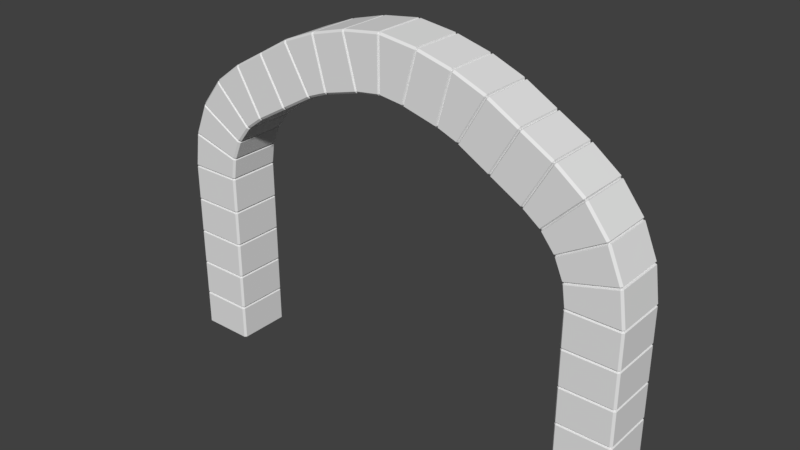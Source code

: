 # Source: Cellar_Arch.blend  (saved by Blender 2.79.0; exported with 4.5.12 LTS)
import bpy
from mathutils import Matrix  # noqa: F401  (used for matrix-valued properties, if any)

bpy.ops.wm.read_factory_settings(use_empty=True)
scene = bpy.context.scene
scene.name = 'Scene'

# ---- collections
col_collection_1 = bpy.data.collections.new('Collection 1'); scene.collection.children.link(col_collection_1)

# ---- world
world_world = bpy.data.worlds.new('World'); scene.world = world_world
world_world.color = (0.05088, 0.05088, 0.05088)
world_world.use_sun_shadow = False
world_world.sun_shadow_jitter_overblur = 0.0
world_world.cycles.sampling_method = 'MANUAL'

# ---- meshes
me_cellar_arch = bpy.data.meshes.new('Cellar_Arch')
me_cellar_arch.from_pydata([(-2.651, 0.2783, 0.4144), (-2.629, 0.2783, 0.4), (-2.651, -0.2783, 0.7856), (-2.629, -0.2783, 0.8), (-2.629, -0.3, 0.7856), (-2.651, -0.2783, 0.4144), (-2.629, -0.3, 0.4144), (-2.629, -0.2783, 0.4), (-2.629, -0.2783, 0.0), (-2.629, -0.3, 0.01443), (-2.651, -0.2783, 0.01443), (-2.629, -0.3, 0.3856), (-2.651, -0.2783, 0.3856), (-2.629, 0.2783, 0.0), (-2.651, 0.2783, 0.01443), (-2.629, 0.3, 0.01443), (-2.629, 0.3, 0.3856), (-2.651, 0.2783, 0.3856), (-2.072, -0.2783, 0.0), (-2.051, -0.2783, 0.01443), (-2.072, -0.3, 0.01443), (-2.072, -0.2783, 0.4), (-2.072, -0.3, 0.3856), (-2.051, -0.2783, 0.3856), (-2.072, 0.2783, 0.0), (-2.072, 0.3, 0.01443), (-2.051, 0.2783, 0.01443), (-2.072, 0.2783, 0.4), (-2.051, 0.2783, 0.3856), (-2.072, 0.3, 0.3856), (-2.629, 0.3, 0.4144), (-2.629, 0.2783, 0.8), (-2.629, 0.3, 0.7856), (-2.651, 0.2783, 0.7856), (-2.051, -0.2783, 0.4144), (-2.072, -0.3, 0.4144), (-2.072, -0.2783, 0.8), (-2.072, -0.3, 0.7856), (-2.051, -0.2783, 0.7856), (-2.072, 0.3, 0.4144), (-2.051, 0.2783, 0.4144), (-2.072, 0.2783, 0.8), (-2.051, 0.2783, 0.7856), (-2.072, 0.3, 0.7856), (-2.651, 0.2783, 1.214), (-2.629, 0.2783, 1.2), (-2.651, -0.2783, 1.586), (-2.629, -0.2783, 1.6), (-2.629, -0.3, 1.586), (-2.651, -0.2783, 1.214), (-2.629, -0.3, 1.214), (-2.629, -0.2783, 1.2), (-2.578, -0.3, 2.376), (-2.629, -0.3, 0.8144), (-2.651, -0.2783, 0.8144), (-2.629, -0.3, 1.186), (-2.651, -0.2783, 1.186), (-2.651, 0.2783, 0.8144), (-2.629, 0.3, 0.8144), (-2.629, 0.3, 1.186), (-2.651, 0.2783, 1.186), (-2.599, -0.2783, 2.382), (-2.051, -0.2783, 0.8144), (-2.072, -0.3, 0.8144), (-2.072, -0.2783, 1.2), (-2.072, -0.3, 1.186), (-2.051, -0.2783, 1.186), (-2.651, 0.2783, 2.014), (-2.072, 0.3, 0.8144), (-2.051, 0.2783, 0.8144), (-2.072, 0.2783, 1.2), (-2.051, 0.2783, 1.186), (-2.072, 0.3, 1.186), (-2.629, 0.3, 1.214), (-2.629, 0.2783, 1.6), (-2.629, 0.3, 1.586), (-2.651, 0.2783, 1.586), (-2.051, -0.2783, 1.214), (-2.072, -0.3, 1.214), (-2.072, -0.2783, 1.6), (-2.072, -0.3, 1.586), (-2.051, -0.2783, 1.586), (-2.072, 0.3, 1.214), (-2.051, 0.2783, 1.214), (-2.072, 0.2783, 1.6), (-2.051, 0.2783, 1.586), (-2.072, 0.3, 1.586), (-2.651, 0.2783, 1.614), (-2.072, 0.2783, 2.0), (-2.651, -0.2783, 1.986), (-2.629, -0.2783, 2.0), (-2.629, -0.3, 1.986), (-2.651, -0.2783, 1.614), (-2.629, -0.3, 1.614), (-2.072, -0.2783, 2.0), (-2.629, 0.2783, 2.0), (-2.629, 0.3, 1.614), (-2.629, 0.3, 1.986), (-2.651, 0.2783, 1.986), (-2.051, -0.2783, 1.614), (-2.072, -0.3, 1.614), (-2.072, -0.3, 1.986), (-2.051, -0.2783, 1.986), (-2.072, 0.3, 1.614), (-2.051, 0.2783, 1.614), (-2.051, 0.2783, 1.986), (-2.072, 0.3, 1.986), (-2.651, -0.2783, 2.014), (-2.629, -0.3, 2.014), (-2.629, 0.3, 2.014), (-2.578, 0.3, 2.376), (-2.599, 0.2783, 2.382), (-2.051, -0.2783, 2.014), (-2.072, -0.3, 2.014), (-2.037, -0.2783, 2.246), (-2.041, -0.3, 2.232), (-2.02, -0.2783, 2.226), (-2.072, 0.3, 2.014), (-2.051, 0.2783, 2.014), (-2.02, 0.2783, 2.226), (-2.041, 0.3, 2.232), (-2.428, -0.3, 2.74), (-2.421, -0.2783, 2.753), (-2.447, -0.2783, 2.751), (-2.592, 0.2783, 2.41), (-2.037, 0.2783, 2.246), (-2.575, -0.2783, 2.39), (-2.575, 0.2783, 2.39), (-2.592, -0.2783, 2.41), (-2.571, -0.3, 2.404), (-2.571, 0.3, 2.404), (-2.421, 0.2783, 2.753), (-2.428, 0.3, 2.74), (-2.447, 0.2783, 2.751), (-2.012, -0.2783, 2.254), (-2.033, -0.3, 2.26), (-1.939, -0.2783, 2.474), (-1.946, -0.3, 2.462), (-1.927, -0.2783, 2.451), (-2.033, 0.3, 2.26), (-2.012, 0.2783, 2.254), (-1.939, 0.2783, 2.474), (-1.927, 0.2783, 2.451), (-1.946, 0.3, 2.462), (-2.189, -0.3, 3.053), (-2.179, -0.2783, 3.063), (-2.204, -0.2783, 3.068), (-2.433, 0.2783, 2.776), (-2.433, -0.2783, 2.776), (-2.414, -0.3, 2.765), (-2.414, 0.3, 2.765), (-2.179, 0.2783, 3.063), (-2.189, 0.3, 3.053), (-2.204, 0.2783, 3.068), (-1.913, -0.2783, 2.476), (-1.932, -0.3, 2.487), (-1.795, -0.3, 2.659), (-1.78, -0.2783, 2.644), (-1.932, 0.3, 2.487), (-1.913, 0.2783, 2.476), (-1.785, 0.2783, 2.67), (-1.78, 0.2783, 2.644), (-1.795, 0.3, 2.659), (-1.877, -0.3, 3.293), (-1.864, -0.2783, 3.3), (-1.888, -0.2783, 3.312), (-2.184, 0.2783, 3.089), (-1.785, -0.2783, 2.67), (-2.184, -0.2783, 3.089), (-2.169, -0.3, 3.073), (-2.169, 0.3, 3.073), (-1.864, 0.2783, 3.3), (-1.877, 0.3, 3.293), (-1.888, 0.2783, 3.312), (-1.76, -0.2783, 2.664), (-1.775, -0.3, 2.68), (-1.586, -0.2783, 2.818), (-1.599, -0.3, 2.811), (-1.588, -0.2783, 2.792), (-1.775, 0.3, 2.68), (-1.76, 0.2783, 2.664), (-1.588, 0.2783, 2.792), (-1.599, 0.3, 2.811), (-1.586, 0.2783, 2.818), (-1.863, 0.2783, 3.326), (-1.541, -0.2783, 3.512), (-1.531, -0.3, 3.493), (-1.863, -0.2783, 3.326), (-1.852, -0.3, 3.308), (-1.24, -0.2783, 3.018), (-1.852, 0.3, 3.308), (-1.531, 0.3, 3.493), (-1.541, 0.2783, 3.512), (-1.563, -0.2783, 2.807), (-1.574, -0.3, 2.826), (-1.252, -0.3, 3.011), (-1.241, -0.2783, 2.992), (-1.574, 0.3, 2.826), (-1.563, 0.2783, 2.807), (-1.241, 0.2783, 2.992), (-1.252, 0.3, 3.011), (-1.518, -0.2783, 3.5), (-1.518, 0.2783, 3.5), (-1.24, 0.2783, 3.018), (-1.516, 0.2783, 3.526), (-1.195, -0.2783, 3.712), (-1.184, -0.3, 3.693), (-1.516, -0.2783, 3.526), (-1.506, -0.3, 3.508), (-0.8933, -0.2783, 3.218), (-1.506, 0.3, 3.508), (-1.184, 0.3, 3.693), (-1.195, 0.2783, 3.712), (-1.216, -0.2783, 3.007), (-1.227, -0.3, 3.026), (-0.9058, -0.3, 3.211), (-0.895, -0.2783, 3.192), (-1.227, 0.3, 3.026), (-1.216, 0.2783, 3.007), (-0.895, 0.2783, 3.192), (-0.9058, 0.3, 3.211), (-0.8933, 0.2783, 3.218), (-0.8205, -0.3, 3.845), (-0.8066, -0.2783, 3.848), (-0.8261, -0.2783, 3.865), (-1.17, 0.2783, 3.726), (-1.172, -0.2783, 3.7), (-1.172, 0.2783, 3.7), (-1.17, -0.2783, 3.726), (-1.159, -0.3, 3.708), (-1.159, 0.3, 3.708), (-0.8066, 0.2783, 3.848), (-0.8205, 0.3, 3.845), (-0.8261, 0.2783, 3.865), (-0.87, -0.2783, 3.207), (-0.8808, -0.3, 3.226), (-0.6765, -0.3, 3.307), (-0.6709, -0.2783, 3.286), (-0.8808, 0.3, 3.226), (-0.87, 0.2783, 3.207), (-0.6625, 0.2783, 3.311), (-0.6709, 0.2783, 3.286), (-0.6765, 0.3, 3.307), (-0.6625, -0.2783, 3.311), (-0.7983, 0.2783, 3.873), (-0.4398, -0.2783, 3.969), (-0.4342, -0.3, 3.948), (-0.7983, -0.2783, 3.873), (-0.7927, -0.3, 3.852), (-0.2761, -0.2783, 3.414), (-0.7927, 0.3, 3.852), (-0.4342, 0.3, 3.948), (-0.4398, 0.2783, 3.969), (-0.643, -0.2783, 3.293), (-0.6486, -0.3, 3.314), (-0.2901, -0.3, 3.41), (-0.2845, -0.2783, 3.389), (-0.6486, 0.3, 3.314), (-0.643, 0.2783, 3.293), (-0.2845, 0.2783, 3.389), (-0.2901, 0.3, 3.41), (-0.4202, 0.2783, 3.952), (-0.01484, -0.3, 4.008), (-0.0004048, -0.2783, 4.008), (-0.01484, -0.2783, 4.029), (-0.4119, 0.2783, 3.976), (-0.2761, 0.2783, 3.414), (-0.4202, -0.2783, 3.952), (-0.4119, -0.2783, 3.976), (-0.4063, -0.3, 3.956), (-0.4063, 0.3, 3.956), (-0.0004049, 0.2783, 4.008), (-0.01484, 0.3, 4.008), (-0.01484, 0.2783, 4.029), (-0.2566, -0.2783, 3.397), (-0.2622, -0.3, 3.418), (-0.01484, -0.3, 3.451), (-0.01484, -0.2783, 3.429), (-0.2622, 0.3, 3.418), (-0.2566, 0.2783, 3.397), (-0.01484, 0.2783, 3.429), (-0.01484, 0.3, 3.451), (2.651, 0.2783, 0.4144), (2.629, 0.2783, 0.4), (2.651, -0.2783, 0.7856), (2.629, -0.2783, 0.8), (2.629, -0.3, 0.7856), (2.651, -0.2783, 0.4144), (2.629, -0.3, 0.4144), (2.629, -0.2783, 0.4), (2.629, -0.2783, 0.0), (2.629, -0.3, 0.01443), (2.651, -0.2783, 0.01443), (2.629, -0.3, 0.3856), (2.651, -0.2783, 0.3856), (2.629, 0.2783, 0.0), (2.651, 0.2783, 0.01443), (2.629, 0.3, 0.01443), (2.629, 0.3, 0.3856), (2.651, 0.2783, 0.3856), (2.072, -0.2783, 0.0), (2.051, -0.2783, 0.01443), (2.072, -0.3, 0.01443), (2.072, -0.2783, 0.4), (2.072, -0.3, 0.3856), (2.051, -0.2783, 0.3856), (2.072, 0.2783, 0.0), (2.072, 0.3, 0.01443), (2.051, 0.2783, 0.01443), (2.072, 0.2783, 0.4), (2.051, 0.2783, 0.3856), (2.072, 0.3, 0.3856), (2.629, 0.3, 0.4144), (2.629, 0.2783, 0.8), (2.629, 0.3, 0.7856), (2.651, 0.2783, 0.7856), (2.051, -0.2783, 0.4144), (2.072, -0.3, 0.4144), (2.072, -0.2783, 0.8), (2.072, -0.3, 0.7856), (2.051, -0.2783, 0.7856), (2.072, 0.3, 0.4144), (2.051, 0.2783, 0.4144), (2.072, 0.2783, 0.8), (2.051, 0.2783, 0.7856), (2.072, 0.3, 0.7856), (2.651, 0.2783, 1.214), (2.629, 0.2783, 1.2), (2.651, -0.2783, 1.586), (2.629, -0.2783, 1.6), (2.629, -0.3, 1.586), (2.651, -0.2783, 1.214), (2.629, -0.3, 1.214), (2.629, -0.2783, 1.2), (2.578, -0.3, 2.376), (2.629, -0.3, 0.8144), (2.651, -0.2783, 0.8144), (2.629, -0.3, 1.186), (2.651, -0.2783, 1.186), (2.651, 0.2783, 0.8144), (2.629, 0.3, 0.8144), (2.629, 0.3, 1.186), (2.651, 0.2783, 1.186), (2.599, -0.2783, 2.382), (2.051, -0.2783, 0.8144), (2.072, -0.3, 0.8144), (2.072, -0.2783, 1.2), (2.072, -0.3, 1.186), (2.051, -0.2783, 1.186), (2.651, 0.2783, 2.014), (2.072, 0.3, 0.8144), (2.051, 0.2783, 0.8144), (2.072, 0.2783, 1.2), (2.051, 0.2783, 1.186), (2.072, 0.3, 1.186), (2.629, 0.3, 1.214), (2.629, 0.2783, 1.6), (2.629, 0.3, 1.586), (2.651, 0.2783, 1.586), (2.051, -0.2783, 1.214), (2.072, -0.3, 1.214), (2.072, -0.2783, 1.6), (2.072, -0.3, 1.586), (2.051, -0.2783, 1.586), (2.072, 0.3, 1.214), (2.051, 0.2783, 1.214), (2.072, 0.2783, 1.6), (2.051, 0.2783, 1.586), (2.072, 0.3, 1.586), (2.651, 0.2783, 1.614), (2.072, 0.2783, 2.0), (2.651, -0.2783, 1.986), (2.629, -0.2783, 2.0), (2.629, -0.3, 1.986), (2.651, -0.2783, 1.614), (2.629, -0.3, 1.614), (2.072, -0.2783, 2.0), (2.629, 0.2783, 2.0), (2.629, 0.3, 1.614), (2.629, 0.3, 1.986), (2.651, 0.2783, 1.986), (2.051, -0.2783, 1.614), (2.072, -0.3, 1.614), (2.072, -0.3, 1.986), (2.051, -0.2783, 1.986), (2.072, 0.3, 1.614), (2.051, 0.2783, 1.614), (2.051, 0.2783, 1.986), (2.072, 0.3, 1.986), (2.651, -0.2783, 2.014), (2.629, -0.3, 2.014), (2.629, 0.3, 2.014), (2.578, 0.3, 2.376), (2.599, 0.2783, 2.382), (2.051, -0.2783, 2.014), (2.072, -0.3, 2.014), (2.037, -0.2783, 2.246), (2.041, -0.3, 2.232), (2.02, -0.2783, 2.226), (2.072, 0.3, 2.014), (2.051, 0.2783, 2.014), (2.02, 0.2783, 2.226), (2.041, 0.3, 2.232), (2.428, -0.3, 2.74), (2.421, -0.2783, 2.753), (2.447, -0.2783, 2.751), (2.592, 0.2783, 2.41), (2.037, 0.2783, 2.246), (2.575, -0.2783, 2.39), (2.575, 0.2783, 2.39), (2.592, -0.2783, 2.41), (2.571, -0.3, 2.404), (2.571, 0.3, 2.404), (2.421, 0.2783, 2.753), (2.428, 0.3, 2.74), (2.447, 0.2783, 2.751), (2.012, -0.2783, 2.254), (2.033, -0.3, 2.26), (1.939, -0.2783, 2.474), (1.946, -0.3, 2.462), (1.927, -0.2783, 2.451), (2.033, 0.3, 2.26), (2.012, 0.2783, 2.254), (1.939, 0.2783, 2.474), (1.927, 0.2783, 2.451), (1.946, 0.3, 2.462), (2.189, -0.3, 3.053), (2.179, -0.2783, 3.063), (2.204, -0.2783, 3.068), (2.433, 0.2783, 2.776), (2.433, -0.2783, 2.776), (2.414, -0.3, 2.765), (2.414, 0.3, 2.765), (2.179, 0.2783, 3.063), (2.189, 0.3, 3.053), (2.204, 0.2783, 3.068), (1.913, -0.2783, 2.476), (1.932, -0.3, 2.487), (1.795, -0.3, 2.659), (1.78, -0.2783, 2.644), (1.932, 0.3, 2.487), (1.913, 0.2783, 2.476), (1.785, 0.2783, 2.67), (1.78, 0.2783, 2.644), (1.795, 0.3, 2.659), (1.877, -0.3, 3.293), (1.864, -0.2783, 3.3), (1.888, -0.2783, 3.312), (2.184, 0.2783, 3.089), (1.785, -0.2783, 2.67), (2.184, -0.2783, 3.089), (2.169, -0.3, 3.073), (2.169, 0.3, 3.073), (1.864, 0.2783, 3.3), (1.877, 0.3, 3.293), (1.888, 0.2783, 3.312), (1.76, -0.2783, 2.664), (1.775, -0.3, 2.68), (1.586, -0.2783, 2.818), (1.599, -0.3, 2.811), (1.588, -0.2783, 2.792), (1.775, 0.3, 2.68), (1.76, 0.2783, 2.664), (1.588, 0.2783, 2.792), (1.599, 0.3, 2.811), (1.586, 0.2783, 2.818), (1.863, 0.2783, 3.326), (1.541, -0.2783, 3.512), (1.531, -0.3, 3.493), (1.863, -0.2783, 3.326), (1.852, -0.3, 3.308), (1.24, -0.2783, 3.018), (1.852, 0.3, 3.308), (1.531, 0.3, 3.493), (1.541, 0.2783, 3.512), (1.563, -0.2783, 2.807), (1.574, -0.3, 2.826), (1.252, -0.3, 3.011), (1.241, -0.2783, 2.992), (1.574, 0.3, 2.826), (1.563, 0.2783, 2.807), (1.241, 0.2783, 2.992), (1.252, 0.3, 3.011), (1.518, -0.2783, 3.5), (1.518, 0.2783, 3.5), (1.24, 0.2783, 3.018), (1.516, 0.2783, 3.526), (1.195, -0.2783, 3.712), (1.184, -0.3, 3.693), (1.516, -0.2783, 3.526), (1.506, -0.3, 3.508), (0.8933, -0.2783, 3.218), (1.506, 0.3, 3.508), (1.184, 0.3, 3.693), (1.195, 0.2783, 3.712), (1.216, -0.2783, 3.007), (1.227, -0.3, 3.026), (0.9058, -0.3, 3.211), (0.895, -0.2783, 3.192), (1.227, 0.3, 3.026), (1.216, 0.2783, 3.007), (0.895, 0.2783, 3.192), (0.9058, 0.3, 3.211), (0.8933, 0.2783, 3.218), (0.8205, -0.3, 3.845), (0.8066, -0.2783, 3.848), (0.8261, -0.2783, 3.865), (1.17, 0.2783, 3.726), (1.172, -0.2783, 3.7), (1.172, 0.2783, 3.7), (1.17, -0.2783, 3.726), (1.159, -0.3, 3.708), (1.159, 0.3, 3.708), (0.8066, 0.2783, 3.848), (0.8205, 0.3, 3.845), (0.8261, 0.2783, 3.865), (0.87, -0.2783, 3.207), (0.8808, -0.3, 3.226), (0.6765, -0.3, 3.307), (0.6709, -0.2783, 3.286), (0.8808, 0.3, 3.226), (0.87, 0.2783, 3.207), (0.6625, 0.2783, 3.311), (0.6709, 0.2783, 3.286), (0.6765, 0.3, 3.307), (0.6625, -0.2783, 3.311), (0.7983, 0.2783, 3.873), (0.4398, -0.2783, 3.969), (0.4342, -0.3, 3.948), (0.7983, -0.2783, 3.873), (0.7927, -0.3, 3.852), (0.2761, -0.2783, 3.414), (0.7927, 0.3, 3.852), (0.4342, 0.3, 3.948), (0.4398, 0.2783, 3.969), (0.643, -0.2783, 3.293), (0.6486, -0.3, 3.314), (0.2901, -0.3, 3.41), (0.2845, -0.2783, 3.389), (0.6486, 0.3, 3.314), (0.643, 0.2783, 3.293), (0.2845, 0.2783, 3.389), (0.2901, 0.3, 3.41), (0.4202, 0.2783, 3.952), (0.01403, -0.3, 4.008), (0.01403, -0.2783, 4.029), (0.4119, 0.2783, 3.976), (0.2761, 0.2783, 3.414), (0.4202, -0.2783, 3.952), (0.4119, -0.2783, 3.976), (0.4063, -0.3, 3.956), (0.4063, 0.3, 3.956), (0.01403, 0.3, 4.008), (0.01403, 0.2783, 4.029), (0.2566, -0.2783, 3.397), (0.2622, -0.3, 3.418), (-0.0004052, -0.2783, 3.451), (0.01403, -0.3, 3.451), (0.01403, -0.2783, 3.429), (0.2622, 0.3, 3.418), (0.2566, 0.2783, 3.397), (0.01403, 0.2783, 3.429), (0.01403, 0.3, 3.451), (-0.0004051, 0.2783, 3.451)], [], [(20, 22, 11, 9), (26, 28, 23, 19), (5, 2, 33, 0), (40, 42, 38, 34), (10, 12, 17, 14), (15, 16, 29, 25), (8, 9, 10), (11, 7, 12), (13, 14, 15), (1, 16, 17), (18, 19, 20), (21, 22, 23), (24, 25, 26), (27, 28, 29), (13, 8, 10, 14), (9, 11, 12, 10), (7, 1, 17, 12), (16, 15, 14, 17), (24, 13, 15, 25), (1, 27, 29, 16), (28, 26, 25, 29), (18, 24, 26, 19), (27, 21, 23, 28), (22, 20, 19, 23), (8, 18, 20, 9), (21, 7, 11, 22), (35, 37, 4, 6), (30, 32, 43, 39), (7, 6, 5), (4, 3, 2), (1, 0, 30), (31, 32, 33), (21, 34, 35), (36, 37, 38), (27, 39, 40), (41, 42, 43), (1, 7, 5, 0), (6, 4, 2, 5), (3, 31, 33, 2), (32, 30, 0, 33), (27, 1, 30, 39), (31, 41, 43, 32), (42, 40, 39, 43), (21, 27, 40, 34), (41, 36, 38, 42), (37, 35, 34, 38), (7, 21, 35, 6), (36, 3, 4, 37), (63, 65, 55, 53), (69, 71, 66, 62), (49, 46, 76, 44), (83, 85, 81, 77), (54, 56, 60, 57), (58, 59, 72, 68), (3, 53, 54), (55, 51, 56), (31, 57, 58), (45, 59, 60), (36, 62, 63), (64, 65, 66), (41, 68, 69), (70, 71, 72), (31, 3, 54, 57), (53, 55, 56, 54), (51, 45, 60, 56), (59, 58, 57, 60), (41, 31, 58, 68), (45, 70, 72, 59), (71, 69, 68, 72), (36, 41, 69, 62), (70, 64, 66, 71), (65, 63, 62, 66), (3, 36, 63, 53), (64, 51, 55, 65), (78, 80, 48, 50), (73, 75, 86, 82), (51, 50, 49), (48, 47, 46), (45, 44, 73), (74, 75, 76), (64, 77, 78), (79, 80, 81), (70, 82, 83), (84, 85, 86), (45, 51, 49, 44), (50, 48, 46, 49), (47, 74, 76, 46), (75, 73, 44, 76), (70, 45, 73, 82), (74, 84, 86, 75), (85, 83, 82, 86), (64, 70, 83, 77), (84, 79, 81, 85), (80, 78, 77, 81), (51, 64, 78, 50), (79, 47, 48, 80), (92, 89, 98, 87), (104, 105, 102, 99), (100, 101, 91, 93), (96, 97, 106, 103), (47, 93, 92), (91, 90, 89), (74, 87, 96), (95, 97, 98), (79, 99, 100), (94, 101, 102), (84, 103, 104), (88, 105, 106), (74, 47, 92, 87), (93, 91, 89, 92), (90, 95, 98, 89), (97, 96, 87, 98), (84, 74, 96, 103), (95, 88, 106, 97), (105, 104, 103, 106), (79, 84, 104, 99), (88, 94, 102, 105), (101, 100, 99, 102), (47, 79, 100, 93), (94, 90, 91, 101), (107, 61, 111, 67), (118, 119, 116, 112), (113, 115, 52, 108), (109, 110, 120, 117), (90, 108, 107), (52, 126, 61), (95, 67, 109), (127, 110, 111), (94, 112, 113), (114, 115, 116), (88, 117, 118), (125, 119, 120), (95, 90, 107, 67), (108, 52, 61, 107), (126, 127, 111, 61), (110, 109, 67, 111), (88, 95, 109, 117), (127, 125, 120, 110), (119, 118, 117, 120), (94, 88, 118, 112), (125, 114, 116, 119), (115, 113, 112, 116), (90, 94, 113, 108), (114, 126, 52, 115), (128, 123, 133, 124), (140, 142, 138, 134), (135, 137, 121, 129), (130, 132, 143, 139), (126, 129, 128), (121, 122, 123), (127, 124, 130), (131, 132, 133), (114, 134, 135), (136, 137, 138), (125, 139, 140), (141, 142, 143), (127, 126, 128, 124), (129, 121, 123, 128), (122, 131, 133, 123), (132, 130, 124, 133), (125, 127, 130, 139), (131, 141, 143, 132), (142, 140, 139, 143), (114, 125, 140, 134), (141, 136, 138, 142), (137, 135, 134, 138), (126, 114, 135, 129), (136, 122, 121, 137), (148, 146, 153, 147), (159, 161, 157, 154), (155, 156, 144, 149), (150, 152, 162, 158), (122, 149, 148), (144, 145, 146), (131, 147, 150), (151, 152, 153), (136, 154, 155), (167, 156, 157), (141, 158, 159), (160, 161, 162), (131, 122, 148, 147), (149, 144, 146, 148), (145, 151, 153, 146), (152, 150, 147, 153), (141, 131, 150, 158), (151, 160, 162, 152), (161, 159, 158, 162), (136, 141, 159, 154), (160, 167, 157, 161), (156, 155, 154, 157), (122, 136, 155, 149), (167, 145, 144, 156), (168, 165, 173, 166), (180, 181, 178, 174), (175, 177, 163, 169), (170, 172, 182, 179), (145, 169, 168), (163, 164, 165), (151, 166, 170), (171, 172, 173), (167, 174, 175), (176, 177, 178), (160, 179, 180), (183, 181, 182), (151, 145, 168, 166), (169, 163, 165, 168), (164, 171, 173, 165), (172, 170, 166, 173), (160, 151, 170, 179), (171, 183, 182, 172), (181, 180, 179, 182), (167, 160, 180, 174), (183, 176, 178, 181), (177, 175, 174, 178), (145, 167, 175, 169), (176, 164, 163, 177), (187, 185, 192, 184), (198, 199, 196, 193), (194, 195, 186, 188), (190, 191, 200, 197), (164, 188, 187), (186, 201, 185), (171, 184, 190), (202, 191, 192), (176, 193, 194), (189, 195, 196), (183, 197, 198), (203, 199, 200), (171, 164, 187, 184), (188, 186, 185, 187), (201, 202, 192, 185), (191, 190, 184, 192), (183, 171, 190, 197), (202, 203, 200, 191), (199, 198, 197, 200), (176, 183, 198, 193), (203, 189, 196, 199), (195, 194, 193, 196), (164, 176, 194, 188), (189, 201, 186, 195), (207, 205, 212, 204), (218, 219, 216, 213), (214, 215, 206, 208), (210, 211, 220, 217), (201, 208, 207), (206, 226, 205), (202, 204, 210), (227, 211, 212), (189, 213, 214), (209, 215, 216), (203, 217, 218), (221, 219, 220), (202, 201, 207, 204), (208, 206, 205, 207), (226, 227, 212, 205), (211, 210, 204, 212), (203, 202, 210, 217), (227, 221, 220, 211), (219, 218, 217, 220), (189, 203, 218, 213), (221, 209, 216, 219), (215, 214, 213, 216), (201, 189, 214, 208), (209, 226, 206, 215), (228, 224, 233, 225), (239, 241, 237, 234), (235, 236, 222, 229), (230, 232, 242, 238), (226, 229, 228), (222, 223, 224), (227, 225, 230), (231, 232, 233), (209, 234, 235), (243, 236, 237), (221, 238, 239), (240, 241, 242), (227, 226, 228, 225), (229, 222, 224, 228), (223, 231, 233, 224), (232, 230, 225, 233), (221, 227, 230, 238), (231, 240, 242, 232), (241, 239, 238, 242), (209, 221, 239, 234), (240, 243, 237, 241), (236, 235, 234, 237), (226, 209, 235, 229), (243, 223, 222, 236), (247, 245, 252, 244), (258, 259, 256, 253), (254, 255, 246, 248), (250, 251, 260, 257), (223, 248, 247), (246, 267, 245), (231, 244, 250), (261, 251, 252), (243, 253, 254), (249, 255, 256), (240, 257, 258), (266, 259, 260), (231, 223, 247, 244), (248, 246, 245, 247), (267, 261, 252, 245), (251, 250, 244, 252), (240, 231, 250, 257), (261, 266, 260, 251), (259, 258, 257, 260), (243, 240, 258, 253), (266, 249, 256, 259), (255, 254, 253, 256), (223, 243, 254, 248), (249, 267, 246, 255), (268, 264, 273, 265), (279, 280, 277, 274), (275, 276, 262, 269), (270, 272, 281, 278), (267, 269, 268), (262, 263, 264), (261, 265, 270), (271, 272, 273), (249, 274, 275), (556, 276, 277), (266, 278, 279), (563, 280, 281), (261, 267, 268, 265), (269, 262, 264, 268), (263, 271, 273, 264), (272, 270, 265, 273), (266, 261, 270, 278), (271, 563, 281, 272), (280, 279, 278, 281), (249, 266, 279, 274), (563, 556, 277, 280), (276, 275, 274, 277), (267, 249, 275, 269), (556, 263, 262, 276), (302, 291, 293, 304), (308, 301, 305, 310), (287, 282, 315, 284), (322, 316, 320, 324), (292, 296, 299, 294), (297, 307, 311, 298), (290, 292, 291), (293, 294, 289), (295, 297, 296), (283, 299, 298), (300, 302, 301), (303, 305, 304), (306, 308, 307), (309, 311, 310), (295, 296, 292, 290), (291, 292, 294, 293), (289, 294, 299, 283), (298, 299, 296, 297), (306, 307, 297, 295), (283, 298, 311, 309), (310, 311, 307, 308), (300, 301, 308, 306), (309, 310, 305, 303), (304, 305, 301, 302), (290, 291, 302, 300), (303, 304, 293, 289), (317, 288, 286, 319), (312, 321, 325, 314), (289, 287, 288), (286, 284, 285), (283, 312, 282), (313, 315, 314), (303, 317, 316), (318, 320, 319), (309, 322, 321), (323, 325, 324), (283, 282, 287, 289), (288, 287, 284, 286), (285, 284, 315, 313), (314, 315, 282, 312), (309, 321, 312, 283), (313, 314, 325, 323), (324, 325, 321, 322), (303, 316, 322, 309), (323, 324, 320, 318), (319, 320, 316, 317), (289, 288, 317, 303), (318, 319, 286, 285), (345, 335, 337, 347), (351, 344, 348, 353), (331, 326, 358, 328), (365, 359, 363, 367), (336, 339, 342, 338), (340, 350, 354, 341), (285, 336, 335), (337, 338, 333), (313, 340, 339), (327, 342, 341), (318, 345, 344), (346, 348, 347), (323, 351, 350), (352, 354, 353), (313, 339, 336, 285), (335, 336, 338, 337), (333, 338, 342, 327), (341, 342, 339, 340), (323, 350, 340, 313), (327, 341, 354, 352), (353, 354, 350, 351), (318, 344, 351, 323), (352, 353, 348, 346), (347, 348, 344, 345), (285, 335, 345, 318), (346, 347, 337, 333), (360, 332, 330, 362), (355, 364, 368, 357), (333, 331, 332), (330, 328, 329), (327, 355, 326), (356, 358, 357), (346, 360, 359), (361, 363, 362), (352, 365, 364), (366, 368, 367), (327, 326, 331, 333), (332, 331, 328, 330), (329, 328, 358, 356), (357, 358, 326, 355), (352, 364, 355, 327), (356, 357, 368, 366), (367, 368, 364, 365), (346, 359, 365, 352), (366, 367, 363, 361), (362, 363, 359, 360), (333, 332, 360, 346), (361, 362, 330, 329), (374, 369, 380, 371), (386, 381, 384, 387), (382, 375, 373, 383), (378, 385, 388, 379), (329, 374, 375), (373, 371, 372), (356, 378, 369), (377, 380, 379), (361, 382, 381), (376, 384, 383), (366, 386, 385), (370, 388, 387), (356, 369, 374, 329), (375, 374, 371, 373), (372, 371, 380, 377), (379, 380, 369, 378), (366, 385, 378, 356), (377, 379, 388, 370), (387, 388, 385, 386), (361, 381, 386, 366), (370, 387, 384, 376), (383, 384, 381, 382), (329, 375, 382, 361), (376, 383, 373, 372), (389, 349, 393, 343), (400, 394, 398, 401), (395, 390, 334, 397), (391, 399, 402, 392), (372, 389, 390), (334, 343, 408), (377, 391, 349), (409, 393, 392), (376, 395, 394), (396, 398, 397), (370, 400, 399), (407, 402, 401), (377, 349, 389, 372), (390, 389, 343, 334), (408, 343, 393, 409), (392, 393, 349, 391), (370, 399, 391, 377), (409, 392, 402, 407), (401, 402, 399, 400), (376, 394, 400, 370), (407, 401, 398, 396), (397, 398, 394, 395), (372, 390, 395, 376), (396, 397, 334, 408), (410, 406, 415, 405), (422, 416, 420, 424), (417, 411, 403, 419), (412, 421, 425, 414), (408, 410, 411), (403, 405, 404), (409, 412, 406), (413, 415, 414), (396, 417, 416), (418, 420, 419), (407, 422, 421), (423, 425, 424), (409, 406, 410, 408), (411, 410, 405, 403), (404, 405, 415, 413), (414, 415, 406, 412), (407, 421, 412, 409), (413, 414, 425, 423), (424, 425, 421, 422), (396, 416, 422, 407), (423, 424, 420, 418), (419, 420, 416, 417), (408, 411, 417, 396), (418, 419, 403, 404), (430, 429, 435, 428), (441, 436, 439, 443), (437, 431, 426, 438), (432, 440, 444, 434), (404, 430, 431), (426, 428, 427), (413, 432, 429), (433, 435, 434), (418, 437, 436), (449, 439, 438), (423, 441, 440), (442, 444, 443), (413, 429, 430, 404), (431, 430, 428, 426), (427, 428, 435, 433), (434, 435, 429, 432), (423, 440, 432, 413), (433, 434, 444, 442), (443, 444, 440, 441), (418, 436, 441, 423), (442, 443, 439, 449), (438, 439, 436, 437), (404, 431, 437, 418), (449, 438, 426, 427), (450, 448, 455, 447), (462, 456, 460, 463), (457, 451, 445, 459), (452, 461, 464, 454), (427, 450, 451), (445, 447, 446), (433, 452, 448), (453, 455, 454), (449, 457, 456), (458, 460, 459), (442, 462, 461), (465, 464, 463), (433, 448, 450, 427), (451, 450, 447, 445), (446, 447, 455, 453), (454, 455, 448, 452), (442, 461, 452, 433), (453, 454, 464, 465), (463, 464, 461, 462), (449, 456, 462, 442), (465, 463, 460, 458), (459, 460, 456, 457), (427, 451, 457, 449), (458, 459, 445, 446), (469, 466, 474, 467), (480, 475, 478, 481), (476, 470, 468, 477), (472, 479, 482, 473), (446, 469, 470), (468, 467, 483), (453, 472, 466), (484, 474, 473), (458, 476, 475), (471, 478, 477), (465, 480, 479), (485, 482, 481), (453, 466, 469, 446), (470, 469, 467, 468), (483, 467, 474, 484), (473, 474, 466, 472), (465, 479, 472, 453), (484, 473, 482, 485), (481, 482, 479, 480), (458, 475, 480, 465), (485, 481, 478, 471), (477, 478, 475, 476), (446, 470, 476, 458), (471, 477, 468, 483), (489, 486, 494, 487), (500, 495, 498, 501), (496, 490, 488, 497), (492, 499, 502, 493), (483, 489, 490), (488, 487, 508), (484, 492, 486), (509, 494, 493), (471, 496, 495), (491, 498, 497), (485, 500, 499), (503, 502, 501), (484, 486, 489, 483), (490, 489, 487, 488), (508, 487, 494, 509), (493, 494, 486, 492), (485, 499, 492, 484), (509, 493, 502, 503), (501, 502, 499, 500), (471, 495, 500, 485), (503, 501, 498, 491), (497, 498, 495, 496), (483, 490, 496, 471), (491, 497, 488, 508), (510, 507, 515, 506), (521, 516, 519, 523), (517, 511, 504, 518), (512, 520, 524, 514), (508, 510, 511), (504, 506, 505), (509, 512, 507), (513, 515, 514), (491, 517, 516), (525, 519, 518), (503, 521, 520), (522, 524, 523), (509, 507, 510, 508), (511, 510, 506, 504), (505, 506, 515, 513), (514, 515, 507, 512), (503, 520, 512, 509), (513, 514, 524, 522), (523, 524, 520, 521), (491, 516, 521, 503), (522, 523, 519, 525), (518, 519, 516, 517), (508, 511, 517, 491), (525, 518, 504, 505), (529, 526, 534, 527), (540, 535, 538, 541), (536, 530, 528, 537), (532, 539, 542, 533), (505, 529, 530), (528, 527, 548), (513, 532, 526), (543, 534, 533), (525, 536, 535), (531, 538, 537), (522, 540, 539), (547, 542, 541), (513, 526, 529, 505), (530, 529, 527, 528), (548, 527, 534, 543), (533, 534, 526, 532), (522, 539, 532, 513), (543, 533, 542, 547), (541, 542, 539, 540), (525, 535, 540, 522), (547, 541, 538, 531), (537, 538, 535, 536), (505, 530, 536, 525), (531, 537, 528, 548), (549, 546, 553, 545), (560, 554, 558, 561), (555, 550, 544, 557), (551, 559, 562, 552), (548, 549, 550), (544, 545, 263), (543, 551, 546), (271, 553, 552), (531, 555, 554), (556, 558, 557), (547, 560, 559), (563, 562, 561), (543, 546, 549, 548), (550, 549, 545, 544), (263, 545, 553, 271), (552, 553, 546, 551), (547, 559, 551, 543), (271, 552, 562, 563), (561, 562, 559, 560), (531, 554, 560, 547), (563, 561, 558, 556), (557, 558, 554, 555), (548, 550, 555, 531), (556, 557, 544, 263)])
_uv = me_cellar_arch.uv_layers.new(name='UVMap')
_uv.uv.foreach_set('vector', [0.4559, 0.2999, 0.4559, 0.3637, 0.3602, 0.3637, 0.3602, 0.2999, 0.5569, 0.2999, 0.5569, 0.3637, 0.4612, 0.3637, 0.4612, 0.2999, 0.2761, 0.4088, 0.2761, 0.4726, 0.1804, 0.4726, 0.1804, 0.4088, 0.4781, 0.4088, 0.4781, 0.4726, 0.3824, 0.4726, 0.3824, 0.4088, 0.355, 0.2999, 0.355, 0.3637, 0.2592, 0.3637, 0.2592, 0.2999, 0.254, 0.2999, 0.254, 0.3637, 0.1582, 0.3637, 0.1582, 0.2999, 0.3576, 0.2963, 0.3602, 0.2999, 0.355, 0.2999, 0.3602, 0.3637, 0.3576, 0.3673, 0.355, 0.3637, 0.2566, 0.2963, 0.2592, 0.2999, 0.254, 0.2999, 0.2566, 0.3673, 0.254, 0.3637, 0.2592, 0.3637, 0.4586, 0.2963, 0.4612, 0.2999, 0.4559, 0.2999, 0.4586, 0.3673, 0.4559, 0.3637, 0.4612, 0.3637, 0.5596, 0.2963, 0.5622, 0.2999, 0.5569, 0.2999, 0.5596, 0.3673, 0.5569, 0.3637, 0.5622, 0.3637, 0.2592, 0.2954, 0.355, 0.2954, 0.355, 0.2999, 0.2592, 0.2999, 0.3602, 0.2999, 0.3602, 0.3637, 0.355, 0.3637, 0.355, 0.2999, 0.355, 0.3682, 0.2592, 0.3682, 0.2592, 0.3637, 0.355, 0.3637, 0.254, 0.3637, 0.254, 0.2999, 0.2592, 0.2999, 0.2592, 0.3637, 0.1582, 0.2954, 0.254, 0.2954, 0.254, 0.2999, 0.1582, 0.2999, 0.254, 0.3682, 0.1582, 0.3682, 0.1582, 0.3637, 0.254, 0.3637, 0.5569, 0.3637, 0.5569, 0.2999, 0.5622, 0.2999, 0.5622, 0.3637, 0.4612, 0.2954, 0.5569, 0.2954, 0.5569, 0.2999, 0.4612, 0.2999, 0.5569, 0.3682, 0.4612, 0.3682, 0.4612, 0.3637, 0.5569, 0.3637, 0.4559, 0.3637, 0.4559, 0.2999, 0.4612, 0.2999, 0.4612, 0.3637, 0.3602, 0.2954, 0.4559, 0.2954, 0.4559, 0.2999, 0.3602, 0.2999, 0.4559, 0.3682, 0.3602, 0.3682, 0.3602, 0.3637, 0.4559, 0.3637, 0.3771, 0.4088, 0.3771, 0.4726, 0.2814, 0.4726, 0.2814, 0.4088, 0.1752, 0.4088, 0.1752, 0.4726, 0.07942, 0.4726, 0.07942, 0.4088, 0.2788, 0.4052, 0.2814, 0.4088, 0.2761, 0.4088, 0.2814, 0.4726, 0.2788, 0.4762, 0.2761, 0.4726, 0.1778, 0.4052, 0.1804, 0.4088, 0.1752, 0.4088, 0.1778, 0.4762, 0.1752, 0.4726, 0.1804, 0.4726, 0.3798, 0.4052, 0.3824, 0.4088, 0.3771, 0.4088, 0.3798, 0.4762, 0.3771, 0.4726, 0.3824, 0.4726, 0.4808, 0.4052, 0.4834, 0.4088, 0.4781, 0.4088, 0.4808, 0.4763, 0.4781, 0.4726, 0.4834, 0.4726, 0.1804, 0.4043, 0.2761, 0.4043, 0.2761, 0.4088, 0.1804, 0.4088, 0.2814, 0.4088, 0.2814, 0.4726, 0.2761, 0.4726, 0.2761, 0.4088, 0.2761, 0.4771, 0.1804, 0.4771, 0.1804, 0.4726, 0.2761, 0.4726, 0.1752, 0.4726, 0.1752, 0.4088, 0.1804, 0.4088, 0.1804, 0.4726, 0.07942, 0.4043, 0.1752, 0.4043, 0.1752, 0.4088, 0.07942, 0.4088, 0.1752, 0.4771, 0.07942, 0.4771, 0.07942, 0.4726, 0.1752, 0.4726, 0.4781, 0.4726, 0.4781, 0.4088, 0.4834, 0.4088, 0.4834, 0.4726, 0.3824, 0.4043, 0.4781, 0.4043, 0.4781, 0.4088, 0.3824, 0.4088, 0.4781, 0.4771, 0.3824, 0.4771, 0.3824, 0.4726, 0.4781, 0.4726, 0.3771, 0.4726, 0.3771, 0.4088, 0.3824, 0.4088, 0.3824, 0.4726, 0.2814, 0.4043, 0.3771, 0.4043, 0.3771, 0.4088, 0.2814, 0.4088, 0.3771, 0.4771, 0.2814, 0.4771, 0.2814, 0.4726, 0.3771, 0.4726, 0.4559, 0.1524, 0.4559, 0.2163, 0.3602, 0.2163, 0.3602, 0.1524, 0.5569, 0.1524, 0.5569, 0.2163, 0.4612, 0.2163, 0.4612, 0.1524, 0.0839, 0.7591, 0.1477, 0.7591, 0.1477, 0.8548, 0.0839, 0.8548, 0.0839, 0.5571, 0.1477, 0.5571, 0.1477, 0.6528, 0.0839, 0.6528, 0.355, 0.1524, 0.355, 0.2163, 0.2592, 0.2163, 0.2592, 0.1524, 0.254, 0.1524, 0.254, 0.2163, 0.1582, 0.2163, 0.1582, 0.1524, 0.3576, 0.1488, 0.3602, 0.1524, 0.355, 0.1524, 0.3602, 0.2163, 0.3576, 0.2199, 0.355, 0.2163, 0.2566, 0.1488, 0.2592, 0.1524, 0.254, 0.1524, 0.2566, 0.2199, 0.254, 0.2163, 0.2592, 0.2163, 0.4586, 0.1488, 0.4612, 0.1524, 0.4559, 0.1524, 0.4586, 0.2199, 0.4559, 0.2163, 0.4612, 0.2163, 0.5596, 0.1488, 0.5622, 0.1524, 0.5569, 0.1524, 0.5596, 0.2199, 0.5569, 0.2163, 0.5622, 0.2163, 0.2592, 0.148, 0.355, 0.148, 0.355, 0.1524, 0.2592, 0.1524, 0.3602, 0.1524, 0.3602, 0.2163, 0.355, 0.2163, 0.355, 0.1524, 0.355, 0.2207, 0.2592, 0.2207, 0.2592, 0.2163, 0.355, 0.2163, 0.254, 0.2163, 0.254, 0.1524, 0.2592, 0.1524, 0.2592, 0.2163, 0.1582, 0.148, 0.254, 0.148, 0.254, 0.1524, 0.1582, 0.1524, 0.254, 0.2207, 0.1582, 0.2207, 0.1582, 0.2163, 0.254, 0.2163, 0.5569, 0.2163, 0.5569, 0.1524, 0.5622, 0.1524, 0.5622, 0.2163, 0.4612, 0.148, 0.5569, 0.148, 0.5569, 0.1524, 0.4612, 0.1524, 0.5569, 0.2207, 0.4612, 0.2207, 0.4612, 0.2163, 0.5569, 0.2163, 0.4559, 0.2163, 0.4559, 0.1524, 0.4612, 0.1524, 0.4612, 0.2163, 0.3602, 0.148, 0.4559, 0.148, 0.4559, 0.1524, 0.3602, 0.1524, 0.4559, 0.2207, 0.3602, 0.2207, 0.3602, 0.2163, 0.4559, 0.2163, 0.0839, 0.6581, 0.1477, 0.6581, 0.1477, 0.7538, 0.0839, 0.7538, 0.0839, 0.8601, 0.1477, 0.8601, 0.1477, 0.9558, 0.0839, 0.9558, 0.08028, 0.7564, 0.0839, 0.7538, 0.0839, 0.7591, 0.1477, 0.7538, 0.1513, 0.7564, 0.1477, 0.7591, 0.08028, 0.8574, 0.0839, 0.8548, 0.0839, 0.8601, 0.1513, 0.8574, 0.1477, 0.8601, 0.1477, 0.8548, 0.08028, 0.6554, 0.0839, 0.6528, 0.0839, 0.6581, 0.1513, 0.6554, 0.1477, 0.6581, 0.1477, 0.6528, 0.08028, 0.5544, 0.0839, 0.5518, 0.0839, 0.5571, 0.1513, 0.5544, 0.1477, 0.5571, 0.1477, 0.5518, 0.07942, 0.8548, 0.07942, 0.7591, 0.0839, 0.7591, 0.0839, 0.8548, 0.0839, 0.7538, 0.1477, 0.7538, 0.1477, 0.7591, 0.0839, 0.7591, 0.1522, 0.7591, 0.1522, 0.8548, 0.1477, 0.8548, 0.1477, 0.7591, 0.1477, 0.8601, 0.0839, 0.8601, 0.0839, 0.8548, 0.1477, 0.8548, 0.07942, 0.9558, 0.07942, 0.8601, 0.0839, 0.8601, 0.0839, 0.9558, 0.1522, 0.8601, 0.1522, 0.9558, 0.1477, 0.9558, 0.1477, 0.8601, 0.1477, 0.5571, 0.0839, 0.5571, 0.0839, 0.5518, 0.1477, 0.5518, 0.07942, 0.6528, 0.07942, 0.5571, 0.0839, 0.5571, 0.0839, 0.6528, 0.1522, 0.5571, 0.1522, 0.6528, 0.1477, 0.6528, 0.1477, 0.5571, 0.1477, 0.6581, 0.0839, 0.6581, 0.0839, 0.6528, 0.1477, 0.6528, 0.07942, 0.7538, 0.07942, 0.6581, 0.0839, 0.6581, 0.0839, 0.7538, 0.1522, 0.6581, 0.1522, 0.7538, 0.1477, 0.7538, 0.1477, 0.6581, 0.2761, 0.4825, 0.2761, 0.5464, 0.1804, 0.5464, 0.1804, 0.4825, 0.4781, 0.4825, 0.4781, 0.5464, 0.3824, 0.5464, 0.3824, 0.4825, 0.3771, 0.4825, 0.3771, 0.5464, 0.2814, 0.5464, 0.2814, 0.4825, 0.1752, 0.4825, 0.1752, 0.5464, 0.07942, 0.5464, 0.07942, 0.4825, 0.2788, 0.4789, 0.2814, 0.4825, 0.2761, 0.4825, 0.2814, 0.5464, 0.2788, 0.55, 0.2761, 0.5464, 0.1778, 0.4789, 0.1804, 0.4825, 0.1752, 0.4825, 0.1778, 0.55, 0.1752, 0.5464, 0.1804, 0.5464, 0.3798, 0.4789, 0.3824, 0.4825, 0.3771, 0.4825, 0.3798, 0.55, 0.3771, 0.5464, 0.3824, 0.5464, 0.4808, 0.4789, 0.4834, 0.4825, 0.4781, 0.4825, 0.4808, 0.55, 0.4781, 0.5464, 0.4834, 0.5464, 0.1804, 0.4781, 0.2761, 0.4781, 0.2761, 0.4825, 0.1804, 0.4825, 0.2814, 0.4825, 0.2814, 0.5464, 0.2761, 0.5464, 0.2761, 0.4825, 0.2761, 0.5508, 0.1804, 0.5508, 0.1804, 0.5464, 0.2761, 0.5464, 0.1752, 0.5464, 0.1752, 0.4825, 0.1804, 0.4825, 0.1804, 0.5464, 0.07942, 0.4781, 0.1752, 0.4781, 0.1752, 0.4825, 0.07942, 0.4825, 0.1752, 0.5508, 0.07942, 0.5508, 0.07942, 0.5464, 0.1752, 0.5464, 0.4781, 0.5464, 0.4781, 0.4825, 0.4834, 0.4825, 0.4834, 0.5464, 0.3824, 0.4781, 0.4781, 0.4781, 0.4781, 0.4825, 0.3824, 0.4825, 0.4781, 0.5508, 0.3824, 0.5508, 0.3824, 0.5464, 0.4781, 0.5464, 0.3771, 0.5464, 0.3771, 0.4825, 0.3824, 0.4825, 0.3824, 0.5464, 0.2814, 0.4781, 0.3771, 0.4781, 0.3771, 0.4825, 0.2814, 0.4825, 0.3771, 0.5508, 0.2814, 0.5508, 0.2814, 0.5464, 0.3771, 0.5464, 0.7597, 0.2262, 0.7597, 0.2899, 0.664, 0.2899, 0.664, 0.2262, 0.9607, 0.2399, 0.9609, 0.2768, 0.8652, 0.2773, 0.865, 0.2405, 0.8598, 0.24, 0.86, 0.2778, 0.765, 0.2895, 0.765, 0.2267, 0.6587, 0.2267, 0.6587, 0.2895, 0.5637, 0.2778, 0.5639, 0.24, 0.7627, 0.2228, 0.765, 0.2267, 0.7597, 0.2262, 0.765, 0.2895, 0.7626, 0.2933, 0.7597, 0.2899, 0.661, 0.2228, 0.664, 0.2262, 0.6587, 0.2267, 0.661, 0.2933, 0.6587, 0.2895, 0.664, 0.2899, 0.8627, 0.2366, 0.865, 0.2405, 0.8598, 0.24, 0.8629, 0.2812, 0.86, 0.2778, 0.8652, 0.2773, 0.963, 0.236, 0.966, 0.2393, 0.9607, 0.2399, 0.9633, 0.2806, 0.9609, 0.2768, 0.9662, 0.2772, 0.664, 0.2217, 0.7597, 0.2217, 0.7597, 0.2262, 0.664, 0.2262, 0.765, 0.2267, 0.765, 0.2895, 0.7597, 0.2899, 0.7597, 0.2262, 0.7597, 0.2944, 0.664, 0.2944, 0.664, 0.2899, 0.7597, 0.2899, 0.6587, 0.2895, 0.6587, 0.2267, 0.664, 0.2262, 0.664, 0.2899, 0.5633, 0.2356, 0.6581, 0.2223, 0.6587, 0.2267, 0.5639, 0.24, 0.6582, 0.2939, 0.5632, 0.2822, 0.5637, 0.2778, 0.6587, 0.2895, 0.9609, 0.2768, 0.9607, 0.2399, 0.966, 0.2393, 0.9662, 0.2772, 0.865, 0.236, 0.9607, 0.2354, 0.9607, 0.2399, 0.865, 0.2405, 0.961, 0.2812, 0.8652, 0.2818, 0.8652, 0.2773, 0.9609, 0.2768, 0.86, 0.2778, 0.8598, 0.24, 0.865, 0.2405, 0.8652, 0.2773, 0.7656, 0.2223, 0.8604, 0.2356, 0.8598, 0.24, 0.765, 0.2267, 0.8605, 0.2822, 0.7655, 0.2939, 0.765, 0.2895, 0.86, 0.2778, 0.6809, 0.8875, 0.6809, 0.9513, 0.5852, 0.9513, 0.5852, 0.8875, 0.8819, 0.9012, 0.8821, 0.9381, 0.7864, 0.9387, 0.7862, 0.9018, 0.781, 0.9013, 0.7812, 0.9391, 0.6862, 0.9508, 0.6862, 0.888, 0.5799, 0.888, 0.5799, 0.9508, 0.4849, 0.9391, 0.4851, 0.9013, 0.6839, 0.8842, 0.6862, 0.888, 0.6809, 0.8875, 0.6862, 0.9508, 0.6838, 0.9547, 0.6809, 0.9513, 0.5822, 0.8842, 0.5852, 0.8875, 0.5799, 0.888, 0.5822, 0.9547, 0.5799, 0.9508, 0.5852, 0.9513, 0.7839, 0.898, 0.7862, 0.9018, 0.781, 0.9013, 0.7841, 0.9425, 0.7812, 0.9391, 0.7864, 0.9387, 0.8842, 0.8974, 0.8872, 0.9007, 0.8819, 0.9012, 0.8845, 0.9419, 0.8821, 0.9381, 0.8874, 0.9385, 0.5852, 0.883, 0.6809, 0.883, 0.6809, 0.8875, 0.5852, 0.8875, 0.6862, 0.888, 0.6862, 0.9508, 0.6809, 0.9513, 0.6809, 0.8875, 0.6809, 0.9557, 0.5852, 0.9557, 0.5852, 0.9513, 0.6809, 0.9513, 0.5799, 0.9508, 0.5799, 0.888, 0.5852, 0.8875, 0.5852, 0.9513, 0.4845, 0.8969, 0.5793, 0.8836, 0.5799, 0.888, 0.4851, 0.9013, 0.5794, 0.9553, 0.4844, 0.9436, 0.4849, 0.9391, 0.5799, 0.9508, 0.8821, 0.9381, 0.8819, 0.9012, 0.8872, 0.9007, 0.8874, 0.9385, 0.7862, 0.8974, 0.8819, 0.8968, 0.8819, 0.9012, 0.7862, 0.9018, 0.8822, 0.9426, 0.7864, 0.9431, 0.7864, 0.9387, 0.8821, 0.9381, 0.7812, 0.9391, 0.781, 0.9013, 0.7862, 0.9018, 0.7864, 0.9387, 0.6868, 0.8836, 0.7816, 0.8969, 0.781, 0.9013, 0.6862, 0.888, 0.7817, 0.9436, 0.6867, 0.9553, 0.6862, 0.9508, 0.7812, 0.9391, 0.3787, 0.7583, 0.4425, 0.7583, 0.4425, 0.854, 0.3787, 0.854, 0.3925, 0.5573, 0.4293, 0.5571, 0.4299, 0.6528, 0.393, 0.653, 0.3925, 0.6583, 0.4303, 0.658, 0.442, 0.753, 0.3792, 0.7531, 0.3792, 0.8593, 0.442, 0.8593, 0.4303, 0.9543, 0.3925, 0.9541, 0.3754, 0.7553, 0.3792, 0.7531, 0.3787, 0.7583, 0.442, 0.753, 0.4459, 0.7554, 0.4425, 0.7583, 0.3754, 0.857, 0.3787, 0.854, 0.3792, 0.8593, 0.4459, 0.857, 0.442, 0.8593, 0.4425, 0.854, 0.3892, 0.6553, 0.393, 0.653, 0.3925, 0.6583, 0.4337, 0.6551, 0.4303, 0.658, 0.4299, 0.6528, 0.3886, 0.5551, 0.3919, 0.552, 0.3925, 0.5573, 0.4331, 0.5547, 0.4293, 0.5571, 0.4297, 0.5518, 0.3742, 0.854, 0.3742, 0.7583, 0.3787, 0.7583, 0.3787, 0.854, 0.3792, 0.7531, 0.442, 0.753, 0.4425, 0.7583, 0.3787, 0.7583, 0.4469, 0.7583, 0.4469, 0.854, 0.4425, 0.854, 0.4425, 0.7583, 0.442, 0.8593, 0.3792, 0.8593, 0.3787, 0.854, 0.4425, 0.854, 0.3881, 0.9547, 0.3748, 0.8599, 0.3792, 0.8593, 0.3925, 0.9541, 0.4465, 0.8598, 0.4348, 0.9548, 0.4303, 0.9543, 0.442, 0.8593, 0.4293, 0.5571, 0.3925, 0.5573, 0.3919, 0.552, 0.4297, 0.5518, 0.3886, 0.653, 0.388, 0.5573, 0.3925, 0.5573, 0.393, 0.653, 0.4338, 0.557, 0.4343, 0.6528, 0.4299, 0.6528, 0.4293, 0.5571, 0.4303, 0.658, 0.3925, 0.6583, 0.393, 0.653, 0.4299, 0.6528, 0.3748, 0.7524, 0.3881, 0.6576, 0.3925, 0.6583, 0.3792, 0.7531, 0.4348, 0.6575, 0.4465, 0.7525, 0.442, 0.753, 0.4303, 0.658, 0.1576, 0.7583, 0.2214, 0.7583, 0.2214, 0.854, 0.1576, 0.854, 0.1714, 0.5573, 0.2082, 0.5571, 0.2088, 0.6528, 0.172, 0.653, 0.1715, 0.6583, 0.2093, 0.658, 0.221, 0.753, 0.1582, 0.7531, 0.1581, 0.8593, 0.221, 0.8593, 0.2093, 0.9543, 0.1715, 0.9541, 0.1543, 0.7553, 0.1582, 0.7531, 0.1576, 0.7583, 0.221, 0.753, 0.2248, 0.7554, 0.2214, 0.7583, 0.1543, 0.857, 0.1576, 0.854, 0.1581, 0.8593, 0.2248, 0.857, 0.221, 0.8593, 0.2214, 0.854, 0.1681, 0.6553, 0.172, 0.653, 0.1715, 0.6583, 0.2126, 0.6551, 0.2093, 0.658, 0.2088, 0.6528, 0.1675, 0.5551, 0.1708, 0.552, 0.1714, 0.5573, 0.212, 0.5547, 0.2082, 0.5571, 0.2086, 0.5518, 0.1532, 0.854, 0.1532, 0.7583, 0.1576, 0.7583, 0.1576, 0.854, 0.1582, 0.7531, 0.221, 0.753, 0.2214, 0.7583, 0.1576, 0.7583, 0.2259, 0.7583, 0.2259, 0.854, 0.2214, 0.854, 0.2214, 0.7583, 0.221, 0.8593, 0.1581, 0.8593, 0.1576, 0.854, 0.2214, 0.854, 0.167, 0.9547, 0.1537, 0.8599, 0.1581, 0.8593, 0.1715, 0.9541, 0.2254, 0.8598, 0.2137, 0.9548, 0.2093, 0.9543, 0.221, 0.8593, 0.2082, 0.5571, 0.1714, 0.5573, 0.1708, 0.552, 0.2086, 0.5518, 0.1675, 0.653, 0.1669, 0.5573, 0.1714, 0.5573, 0.172, 0.653, 0.2127, 0.557, 0.2133, 0.6528, 0.2088, 0.6528, 0.2082, 0.5571, 0.2093, 0.658, 0.1715, 0.6583, 0.172, 0.653, 0.2088, 0.6528, 0.1537, 0.7524, 0.167, 0.6576, 0.1715, 0.6583, 0.1582, 0.7531, 0.2137, 0.6575, 0.2254, 0.7525, 0.221, 0.753, 0.2093, 0.658, 0.004958, 0.6116, 0.06878, 0.6116, 0.06878, 0.7073, 0.004958, 0.7073, 0.004958, 0.4096, 0.06878, 0.4096, 0.06878, 0.5053, 0.004958, 0.5053, 0.004958, 0.5106, 0.06878, 0.5106, 0.06878, 0.6063, 0.004958, 0.6063, 0.004958, 0.7126, 0.06878, 0.7126, 0.06878, 0.8083, 0.004958, 0.8083, 0.001339, 0.609, 0.004958, 0.6063, 0.004958, 0.6116, 0.06878, 0.6063, 0.0724, 0.609, 0.06878, 0.6116, 0.001339, 0.71, 0.004958, 0.7073, 0.004958, 0.7126, 0.0724, 0.71, 0.06878, 0.7126, 0.06878, 0.7073, 0.00134, 0.508, 0.004958, 0.5053, 0.004958, 0.5106, 0.0724, 0.508, 0.06878, 0.5106, 0.06878, 0.5053, 0.00134, 0.407, 0.004958, 0.4043, 0.004958, 0.4096, 0.0724, 0.407, 0.06878, 0.4096, 0.06878, 0.4043, 0.0004831, 0.7073, 0.000483, 0.6116, 0.004958, 0.6116, 0.004958, 0.7073, 0.004958, 0.6063, 0.06878, 0.6063, 0.06878, 0.6116, 0.004958, 0.6116, 0.07325, 0.6116, 0.07325, 0.7073, 0.06878, 0.7073, 0.06878, 0.6116, 0.06878, 0.7126, 0.004958, 0.7126, 0.004958, 0.7073, 0.06878, 0.7073, 0.0004832, 0.8083, 0.0004831, 0.7126, 0.004958, 0.7126, 0.004958, 0.8083, 0.07325, 0.7126, 0.07325, 0.8083, 0.06878, 0.8083, 0.06878, 0.7126, 0.06878, 0.4096, 0.004958, 0.4096, 0.004958, 0.4043, 0.06878, 0.4043, 0.0004832, 0.5053, 0.0004835, 0.4096, 0.004958, 0.4096, 0.004958, 0.5053, 0.07325, 0.4096, 0.07325, 0.5053, 0.06878, 0.5053, 0.06878, 0.4096, 0.06878, 0.5106, 0.004958, 0.5106, 0.004958, 0.5053, 0.06878, 0.5053, 0.0004833, 0.6063, 0.0004834, 0.5106, 0.004958, 0.5106, 0.004958, 0.6063, 0.07325, 0.5106, 0.07325, 0.6063, 0.06878, 0.6063, 0.06878, 0.5106, 0.7838, 0.6116, 0.8476, 0.6116, 0.8476, 0.7073, 0.7838, 0.7073, 0.7838, 0.4096, 0.8476, 0.4096, 0.8476, 0.5053, 0.7838, 0.5053, 0.7838, 0.5106, 0.8476, 0.5106, 0.8476, 0.6063, 0.7838, 0.6063, 0.7838, 0.7126, 0.8476, 0.7126, 0.8476, 0.8083, 0.7838, 0.8083, 0.7802, 0.609, 0.7838, 0.6063, 0.7838, 0.6116, 0.8476, 0.6063, 0.8512, 0.609, 0.8476, 0.6116, 0.7802, 0.71, 0.7838, 0.7073, 0.7838, 0.7126, 0.8512, 0.71, 0.8476, 0.7126, 0.8476, 0.7073, 0.7802, 0.508, 0.7838, 0.5053, 0.7838, 0.5106, 0.8512, 0.508, 0.8476, 0.5106, 0.8476, 0.5053, 0.7802, 0.407, 0.7838, 0.4043, 0.7838, 0.4096, 0.8512, 0.407, 0.8476, 0.4096, 0.8476, 0.4043, 0.7793, 0.7073, 0.7793, 0.6116, 0.7838, 0.6116, 0.7838, 0.7073, 0.7838, 0.6063, 0.8476, 0.6063, 0.8476, 0.6116, 0.7838, 0.6116, 0.8521, 0.6116, 0.8521, 0.7073, 0.8476, 0.7073, 0.8476, 0.6116, 0.8476, 0.7126, 0.7838, 0.7126, 0.7838, 0.7073, 0.8476, 0.7073, 0.7793, 0.8083, 0.7793, 0.7126, 0.7838, 0.7126, 0.7838, 0.8083, 0.8521, 0.7126, 0.8521, 0.8083, 0.8476, 0.8083, 0.8476, 0.7126, 0.8476, 0.4096, 0.7838, 0.4096, 0.7838, 0.4043, 0.8476, 0.4043, 0.7793, 0.5053, 0.7793, 0.4096, 0.7838, 0.4096, 0.7838, 0.5053, 0.8521, 0.4096, 0.8521, 0.5053, 0.8476, 0.5053, 0.8476, 0.4096, 0.8476, 0.5106, 0.7838, 0.5106, 0.7838, 0.5053, 0.8476, 0.5053, 0.7793, 0.6063, 0.7793, 0.5106, 0.7838, 0.5106, 0.7838, 0.6063, 0.8521, 0.5106, 0.8521, 0.6063, 0.8476, 0.6063, 0.8476, 0.5106, 0.2313, 0.7583, 0.2951, 0.7583, 0.2951, 0.854, 0.2313, 0.854, 0.2451, 0.5573, 0.2819, 0.5571, 0.2825, 0.6528, 0.2457, 0.653, 0.2451, 0.6583, 0.283, 0.658, 0.2946, 0.753, 0.2318, 0.7531, 0.2318, 0.8593, 0.2946, 0.8593, 0.283, 0.9543, 0.2451, 0.9541, 0.228, 0.7553, 0.2318, 0.7531, 0.2313, 0.7583, 0.2946, 0.753, 0.2985, 0.7554, 0.2951, 0.7583, 0.228, 0.857, 0.2313, 0.854, 0.2318, 0.8593, 0.2985, 0.857, 0.2946, 0.8593, 0.2951, 0.854, 0.2418, 0.6553, 0.2457, 0.653, 0.2451, 0.6583, 0.2863, 0.6551, 0.283, 0.658, 0.2825, 0.6528, 0.2412, 0.5551, 0.2445, 0.552, 0.2451, 0.5573, 0.2857, 0.5547, 0.2819, 0.5571, 0.2823, 0.5518, 0.2268, 0.854, 0.2268, 0.7583, 0.2313, 0.7583, 0.2313, 0.854, 0.2318, 0.7531, 0.2946, 0.753, 0.2951, 0.7583, 0.2313, 0.7583, 0.2996, 0.7583, 0.2996, 0.854, 0.2951, 0.854, 0.2951, 0.7583, 0.2946, 0.8593, 0.2318, 0.8593, 0.2313, 0.854, 0.2951, 0.854, 0.2407, 0.9547, 0.2274, 0.8599, 0.2318, 0.8593, 0.2451, 0.9541, 0.2991, 0.8598, 0.2874, 0.9548, 0.283, 0.9543, 0.2946, 0.8593, 0.2819, 0.5571, 0.2451, 0.5573, 0.2445, 0.552, 0.2823, 0.5518, 0.2412, 0.653, 0.2406, 0.5573, 0.2451, 0.5573, 0.2457, 0.653, 0.254, 0.3736, 0.1582, 0.3736, 0.1582, 0.3692, 0.254, 0.3692, 0.283, 0.658, 0.2451, 0.6583, 0.2457, 0.653, 0.2825, 0.6528, 0.2274, 0.7524, 0.2407, 0.6576, 0.2451, 0.6583, 0.2318, 0.7531, 0.2874, 0.6575, 0.2991, 0.7525, 0.2946, 0.753, 0.283, 0.658, 0.7101, 0.6116, 0.7739, 0.6116, 0.7739, 0.7073, 0.7101, 0.7073, 0.7101, 0.4096, 0.7739, 0.4096, 0.7739, 0.5053, 0.7101, 0.5053, 0.7101, 0.5106, 0.7739, 0.5106, 0.7739, 0.6063, 0.7101, 0.6063, 0.7101, 0.7126, 0.7739, 0.7126, 0.7739, 0.8083, 0.7101, 0.8083, 0.7064, 0.609, 0.7101, 0.6063, 0.7101, 0.6116, 0.7739, 0.6063, 0.7775, 0.609, 0.7739, 0.6116, 0.7064, 0.71, 0.7101, 0.7073, 0.7101, 0.7126, 0.7775, 0.71, 0.7739, 0.7126, 0.7739, 0.7073, 0.7064, 0.508, 0.7101, 0.5053, 0.7101, 0.5106, 0.7775, 0.508, 0.7739, 0.5106, 0.7739, 0.5053, 0.7064, 0.407, 0.7101, 0.4043, 0.7101, 0.4096, 0.7775, 0.407, 0.7739, 0.4096, 0.7739, 0.4043, 0.7056, 0.7073, 0.7056, 0.6116, 0.7101, 0.6116, 0.7101, 0.7073, 0.7101, 0.6063, 0.7739, 0.6063, 0.7739, 0.6116, 0.7101, 0.6116, 0.7784, 0.6116, 0.7784, 0.7073, 0.7739, 0.7073, 0.7739, 0.6116, 0.7739, 0.7126, 0.7101, 0.7126, 0.7101, 0.7073, 0.7739, 0.7073, 0.7056, 0.8083, 0.7056, 0.7126, 0.7101, 0.7126, 0.7101, 0.8083, 0.7784, 0.7126, 0.7784, 0.8083, 0.7739, 0.8083, 0.7739, 0.7126, 0.7739, 0.4096, 0.7101, 0.4096, 0.7101, 0.4043, 0.7739, 0.4043, 0.7056, 0.5053, 0.7056, 0.4096, 0.7101, 0.4096, 0.7101, 0.5053, 0.7784, 0.4096, 0.7784, 0.5053, 0.7739, 0.5053, 0.7739, 0.4096, 0.7739, 0.5106, 0.7101, 0.5106, 0.7101, 0.5053, 0.7739, 0.5053, 0.7056, 0.6063, 0.7056, 0.5106, 0.7101, 0.5106, 0.7101, 0.6063, 0.7784, 0.5106, 0.7784, 0.6063, 0.7739, 0.6063, 0.7739, 0.5106, 0.0839, 0.2069, 0.1528, 0.2069, 0.1528, 0.3026, 0.0839, 0.3026, 0.09728, 0.005727, 0.1392, 0.005779, 0.1391, 0.1015, 0.09717, 0.1015, 0.09668, 0.1067, 0.1396, 0.1068, 0.1523, 0.2016, 0.08438, 0.2016, 0.08437, 0.3079, 0.1523, 0.3079, 0.1396, 0.4027, 0.09668, 0.4028, 0.08053, 0.2039, 0.08438, 0.2016, 0.0839, 0.2069, 0.1523, 0.2016, 0.1561, 0.2039, 0.1528, 0.2069, 0.08053, 0.3056, 0.0839, 0.3026, 0.08437, 0.3079, 0.1561, 0.3056, 0.1523, 0.3079, 0.1528, 0.3026, 0.09332, 0.1038, 0.09717, 0.1015, 0.09668, 0.1067, 0.143, 0.1038, 0.1396, 0.1068, 0.1391, 0.1015, 0.09344, 0.003427, 0.09681, 0.000483, 0.09728, 0.005727, 0.1431, 0.003505, 0.1392, 0.005779, 0.1397, 0.0005375, 0.07942, 0.3026, 0.07942, 0.2069, 0.0839, 0.2069, 0.0839, 0.3026, 0.08438, 0.2016, 0.1523, 0.2016, 0.1528, 0.2069, 0.0839, 0.2069, 0.1573, 0.2069, 0.1573, 0.3026, 0.1528, 0.3026, 0.1528, 0.2069, 0.1523, 0.3079, 0.08437, 0.3079, 0.0839, 0.3026, 0.1528, 0.3026, 0.09225, 0.4034, 0.07994, 0.3084, 0.08437, 0.3079, 0.09668, 0.4028, 0.1567, 0.3084, 0.144, 0.4033, 0.1396, 0.4027, 0.1523, 0.3079, 0.1392, 0.005779, 0.09728, 0.005727, 0.09681, 0.000483, 0.1397, 0.0005375, 0.09269, 0.1015, 0.09281, 0.005722, 0.09728, 0.005727, 0.09717, 0.1015, 0.1437, 0.005784, 0.1436, 0.1015, 0.1391, 0.1015, 0.1392, 0.005779, 0.1396, 0.1068, 0.09668, 0.1067, 0.09717, 0.1015, 0.1391, 0.1015, 0.07994, 0.2011, 0.09225, 0.1061, 0.09668, 0.1067, 0.08438, 0.2016, 0.144, 0.1062, 0.1567, 0.201, 0.1523, 0.2016, 0.1396, 0.1068, 0.2645, 0.2262, 0.3602, 0.2262, 0.3602, 0.29, 0.2645, 0.29, 0.1635, 0.2262, 0.2592, 0.2262, 0.2592, 0.29, 0.1635, 0.29, 0.6916, 0.8138, 0.7874, 0.8138, 0.7874, 0.8776, 0.6916, 0.8776, 0.4896, 0.8138, 0.5854, 0.8138, 0.5854, 0.8776, 0.4896, 0.8776, 0.3655, 0.2262, 0.4612, 0.2262, 0.4612, 0.29, 0.3655, 0.29, 0.4665, 0.2262, 0.5622, 0.2262, 0.5622, 0.29, 0.4665, 0.29, 0.3628, 0.2225, 0.3655, 0.2262, 0.3602, 0.2262, 0.3602, 0.29, 0.3655, 0.29, 0.3628, 0.2936, 0.4638, 0.2225, 0.4665, 0.2262, 0.4612, 0.2262, 0.4638, 0.2936, 0.4612, 0.29, 0.4665, 0.29, 0.2619, 0.2225, 0.2645, 0.2262, 0.2592, 0.2262, 0.2619, 0.2936, 0.2592, 0.29, 0.2645, 0.29, 0.1609, 0.2225, 0.1635, 0.2262, 0.1582, 0.2262, 0.1609, 0.2936, 0.1582, 0.29, 0.1635, 0.29, 0.4612, 0.2217, 0.4612, 0.2262, 0.3655, 0.2262, 0.3655, 0.2217, 0.3602, 0.2262, 0.3655, 0.2262, 0.3655, 0.29, 0.3602, 0.29, 0.3655, 0.2945, 0.3655, 0.29, 0.4612, 0.29, 0.4612, 0.2945, 0.4665, 0.29, 0.4612, 0.29, 0.4612, 0.2262, 0.4665, 0.2262, 0.5622, 0.2217, 0.5622, 0.2262, 0.4665, 0.2262, 0.4665, 0.2217, 0.4665, 0.2945, 0.4665, 0.29, 0.5622, 0.29, 0.5622, 0.2945, 0.1635, 0.29, 0.1582, 0.29, 0.1582, 0.2262, 0.1635, 0.2262, 0.2592, 0.2217, 0.2592, 0.2262, 0.1635, 0.2262, 0.1635, 0.2217, 0.1635, 0.2945, 0.1635, 0.29, 0.2592, 0.29, 0.2592, 0.2945, 0.2645, 0.29, 0.2592, 0.29, 0.2592, 0.2262, 0.2645, 0.2262, 0.3602, 0.2217, 0.3602, 0.2262, 0.2645, 0.2262, 0.2645, 0.2217, 0.2645, 0.2945, 0.2645, 0.29, 0.3602, 0.29, 0.3602, 0.2945, 0.5906, 0.8138, 0.6864, 0.8138, 0.6864, 0.8776, 0.5906, 0.8776, 0.7926, 0.8138, 0.8884, 0.8138, 0.8884, 0.8776, 0.7926, 0.8776, 0.689, 0.8101, 0.6916, 0.8138, 0.6864, 0.8138, 0.6864, 0.8776, 0.6916, 0.8776, 0.689, 0.8812, 0.79, 0.8101, 0.7926, 0.8138, 0.7874, 0.8138, 0.79, 0.8812, 0.7874, 0.8776, 0.7926, 0.8776, 0.588, 0.8101, 0.5906, 0.8138, 0.5854, 0.8138, 0.588, 0.8812, 0.5854, 0.8776, 0.5906, 0.8776, 0.487, 0.8101, 0.4896, 0.8138, 0.4844, 0.8138, 0.487, 0.8812, 0.4844, 0.8776, 0.4896, 0.8776, 0.7874, 0.8093, 0.7874, 0.8138, 0.6916, 0.8138, 0.6916, 0.8093, 0.6864, 0.8138, 0.6916, 0.8138, 0.6916, 0.8776, 0.6864, 0.8776, 0.6916, 0.8821, 0.6916, 0.8776, 0.7874, 0.8776, 0.7874, 0.8821, 0.7926, 0.8776, 0.7874, 0.8776, 0.7874, 0.8138, 0.7926, 0.8138, 0.8884, 0.8093, 0.8884, 0.8138, 0.7926, 0.8138, 0.7926, 0.8093, 0.7926, 0.8821, 0.7926, 0.8776, 0.8884, 0.8776, 0.8884, 0.8821, 0.4896, 0.8776, 0.4844, 0.8776, 0.4844, 0.8138, 0.4896, 0.8138, 0.5854, 0.8093, 0.5854, 0.8138, 0.4896, 0.8138, 0.4896, 0.8093, 0.4896, 0.8821, 0.4896, 0.8776, 0.5854, 0.8776, 0.5854, 0.8821, 0.5906, 0.8776, 0.5854, 0.8776, 0.5854, 0.8138, 0.5906, 0.8138, 0.6864, 0.8093, 0.6864, 0.8138, 0.5906, 0.8138, 0.5906, 0.8093, 0.5906, 0.8821, 0.5906, 0.8776, 0.6864, 0.8776, 0.6864, 0.8821, 0.8575, 0.7021, 0.8575, 0.6063, 0.9214, 0.6063, 0.9214, 0.7021, 0.8575, 0.8031, 0.8575, 0.7073, 0.9214, 0.7073, 0.9214, 0.8031, 0.3655, 0.07869, 0.4612, 0.07869, 0.4612, 0.1425, 0.3655, 0.1425, 0.1635, 0.07869, 0.2592, 0.07869, 0.2592, 0.1425, 0.1635, 0.1425, 0.8575, 0.6011, 0.8575, 0.5053, 0.9214, 0.5053, 0.9214, 0.6011, 0.8575, 0.5001, 0.8575, 0.4043, 0.9214, 0.4043, 0.9214, 0.5001, 0.8539, 0.6037, 0.8575, 0.6011, 0.8575, 0.6063, 0.9214, 0.6063, 0.9214, 0.6011, 0.925, 0.6037, 0.8539, 0.5027, 0.8575, 0.5001, 0.8575, 0.5053, 0.925, 0.5027, 0.9214, 0.5053, 0.9214, 0.5001, 0.8539, 0.7047, 0.8575, 0.7021, 0.8575, 0.7073, 0.925, 0.7047, 0.9214, 0.7073, 0.9214, 0.7021, 0.8539, 0.8057, 0.8575, 0.8031, 0.8575, 0.8083, 0.925, 0.8057, 0.9214, 0.8083, 0.9214, 0.8031, 0.8531, 0.5053, 0.8575, 0.5053, 0.8575, 0.6011, 0.8531, 0.6011, 0.8575, 0.6063, 0.8575, 0.6011, 0.9214, 0.6011, 0.9214, 0.6063, 0.9258, 0.6011, 0.9214, 0.6011, 0.9214, 0.5053, 0.9258, 0.5053, 0.9214, 0.5001, 0.9214, 0.5053, 0.8575, 0.5053, 0.8575, 0.5001, 0.8531, 0.4043, 0.8575, 0.4043, 0.8575, 0.5001, 0.8531, 0.5001, 0.9258, 0.5001, 0.9214, 0.5001, 0.9214, 0.4043, 0.9258, 0.4043, 0.9214, 0.8031, 0.9214, 0.8083, 0.8575, 0.8083, 0.8575, 0.8031, 0.8531, 0.7073, 0.8575, 0.7073, 0.8575, 0.8031, 0.8531, 0.8031, 0.9258, 0.8031, 0.9214, 0.8031, 0.9214, 0.7073, 0.9258, 0.7073, 0.9214, 0.7021, 0.9214, 0.7073, 0.8575, 0.7073, 0.8575, 0.7021, 0.8531, 0.6063, 0.8575, 0.6063, 0.8575, 0.7021, 0.8531, 0.7021, 0.9258, 0.7021, 0.9214, 0.7021, 0.9214, 0.6063, 0.9258, 0.6063, 0.2645, 0.07869, 0.3602, 0.07869, 0.3602, 0.1425, 0.2645, 0.1425, 0.4665, 0.07869, 0.5622, 0.07869, 0.5622, 0.1425, 0.4665, 0.1425, 0.3628, 0.07508, 0.3655, 0.07869, 0.3602, 0.07869, 0.3602, 0.1425, 0.3655, 0.1425, 0.3628, 0.1461, 0.4638, 0.07508, 0.4665, 0.07869, 0.4612, 0.07869, 0.4638, 0.1461, 0.4612, 0.1425, 0.4665, 0.1425, 0.2619, 0.07508, 0.2645, 0.07869, 0.2592, 0.07869, 0.2619, 0.1461, 0.2592, 0.1425, 0.2645, 0.1425, 0.1609, 0.07508, 0.1635, 0.07869, 0.1582, 0.07869, 0.1609, 0.1461, 0.1582, 0.1425, 0.1635, 0.1425, 0.4612, 0.07422, 0.4612, 0.07869, 0.3655, 0.07869, 0.3655, 0.07422, 0.3602, 0.07869, 0.3655, 0.07869, 0.3655, 0.1425, 0.3602, 0.1425, 0.3655, 0.147, 0.3655, 0.1425, 0.4612, 0.1425, 0.4612, 0.147, 0.4665, 0.1425, 0.4612, 0.1425, 0.4612, 0.07869, 0.4665, 0.07869, 0.5622, 0.07422, 0.5622, 0.07869, 0.4665, 0.07869, 0.4665, 0.07422, 0.4665, 0.147, 0.4665, 0.1425, 0.5622, 0.1425, 0.5622, 0.147, 0.1635, 0.1425, 0.1582, 0.1425, 0.1582, 0.07869, 0.1635, 0.07869, 0.2592, 0.07422, 0.2592, 0.07869, 0.1635, 0.07869, 0.1635, 0.07422, 0.1635, 0.147, 0.1635, 0.1425, 0.2592, 0.1425, 0.2592, 0.147, 0.2645, 0.1425, 0.2592, 0.1425, 0.2592, 0.07869, 0.2645, 0.07869, 0.3602, 0.07422, 0.3602, 0.07869, 0.2645, 0.07869, 0.2645, 0.07422, 0.2645, 0.147, 0.2645, 0.1425, 0.3602, 0.1425, 0.3602, 0.147, 0.3655, 0.004958, 0.4612, 0.004958, 0.4612, 0.06878, 0.3655, 0.06878, 0.1635, 0.004958, 0.2592, 0.004958, 0.2592, 0.06878, 0.1635, 0.06878, 0.2645, 0.004958, 0.3602, 0.004958, 0.3602, 0.06878, 0.2645, 0.06878, 0.4665, 0.004958, 0.5622, 0.004958, 0.5622, 0.06878, 0.4665, 0.06878, 0.3628, 0.001339, 0.3655, 0.004958, 0.3602, 0.004958, 0.3602, 0.06878, 0.3655, 0.06878, 0.3628, 0.0724, 0.4638, 0.00134, 0.4665, 0.004958, 0.4612, 0.004958, 0.4638, 0.0724, 0.4612, 0.06878, 0.4665, 0.06878, 0.2619, 0.001339, 0.2645, 0.004958, 0.2592, 0.004958, 0.2619, 0.0724, 0.2592, 0.06878, 0.2645, 0.06878, 0.1609, 0.001339, 0.1635, 0.004958, 0.1582, 0.004958, 0.1609, 0.0724, 0.1582, 0.06878, 0.1635, 0.06878, 0.4612, 0.0004831, 0.4612, 0.004958, 0.3655, 0.004958, 0.3655, 0.0004831, 0.3602, 0.004958, 0.3655, 0.004958, 0.3655, 0.06878, 0.3602, 0.06878, 0.3655, 0.07325, 0.3655, 0.06878, 0.4612, 0.06878, 0.4612, 0.07325, 0.4665, 0.06878, 0.4612, 0.06878, 0.4612, 0.004958, 0.4665, 0.004958, 0.5622, 0.0004831, 0.5622, 0.004958, 0.4665, 0.004958, 0.4665, 0.0004831, 0.4665, 0.07325, 0.4665, 0.06878, 0.5622, 0.06878, 0.5622, 0.07325, 0.1635, 0.06878, 0.1582, 0.06878, 0.1582, 0.004958, 0.1635, 0.004958, 0.2592, 0.0004831, 0.2592, 0.004958, 0.1635, 0.004958, 0.1635, 0.000483, 0.1635, 0.07325, 0.1635, 0.06878, 0.2592, 0.06878, 0.2592, 0.07325, 0.2645, 0.06878, 0.2592, 0.06878, 0.2592, 0.004958, 0.2645, 0.004958, 0.3602, 0.0004831, 0.3602, 0.004958, 0.2645, 0.004958, 0.2645, 0.0004831, 0.2645, 0.07325, 0.2645, 0.06878, 0.3602, 0.06878, 0.3602, 0.07325, 0.7697, 0.1524, 0.8654, 0.1524, 0.8654, 0.2162, 0.7697, 0.2162, 0.5686, 0.1662, 0.6644, 0.1668, 0.6642, 0.2036, 0.5684, 0.203, 0.6696, 0.1663, 0.7644, 0.1529, 0.7644, 0.2157, 0.6694, 0.2041, 0.8706, 0.1529, 0.9654, 0.1662, 0.9657, 0.2041, 0.8706, 0.2157, 0.7667, 0.1491, 0.7697, 0.1524, 0.7644, 0.1529, 0.7644, 0.2157, 0.7697, 0.2162, 0.7667, 0.2196, 0.8684, 0.1491, 0.8706, 0.1529, 0.8654, 0.1524, 0.8683, 0.2196, 0.8654, 0.2162, 0.8706, 0.2157, 0.6666, 0.1629, 0.6696, 0.1663, 0.6644, 0.1668, 0.6665, 0.2074, 0.6642, 0.2036, 0.6694, 0.2041, 0.5664, 0.1623, 0.5686, 0.1662, 0.5634, 0.1656, 0.5661, 0.2068, 0.5632, 0.2034, 0.5684, 0.203, 0.8654, 0.148, 0.8654, 0.1524, 0.7697, 0.1524, 0.7697, 0.148, 0.7644, 0.1529, 0.7697, 0.1524, 0.7697, 0.2162, 0.7644, 0.2157, 0.7697, 0.2207, 0.7697, 0.2162, 0.8654, 0.2162, 0.8654, 0.2207, 0.8706, 0.2157, 0.8654, 0.2162, 0.8654, 0.1524, 0.8706, 0.1529, 0.9661, 0.1618, 0.9654, 0.1662, 0.8706, 0.1529, 0.8713, 0.1485, 0.8712, 0.2202, 0.8706, 0.2157, 0.9657, 0.2041, 0.9662, 0.2085, 0.5684, 0.203, 0.5632, 0.2034, 0.5634, 0.1656, 0.5686, 0.1662, 0.6644, 0.1623, 0.6644, 0.1668, 0.5686, 0.1662, 0.5687, 0.1617, 0.5684, 0.2075, 0.5684, 0.203, 0.6642, 0.2036, 0.6641, 0.2081, 0.6694, 0.2041, 0.6642, 0.2036, 0.6644, 0.1668, 0.6696, 0.1663, 0.7638, 0.1485, 0.7644, 0.1529, 0.6696, 0.1663, 0.669, 0.1618, 0.6689, 0.2085, 0.6694, 0.2041, 0.7644, 0.2157, 0.7639, 0.2202, 0.7697, 0.07865, 0.8654, 0.07865, 0.8654, 0.1424, 0.7697, 0.1424, 0.5686, 0.0924, 0.6644, 0.09298, 0.6642, 0.1298, 0.5684, 0.1292, 0.6696, 0.09247, 0.7644, 0.07916, 0.7644, 0.142, 0.6694, 0.1303, 0.8706, 0.07916, 0.9654, 0.09247, 0.9657, 0.1303, 0.8706, 0.142, 0.7667, 0.07531, 0.7697, 0.07865, 0.7644, 0.07916, 0.7644, 0.142, 0.7697, 0.1424, 0.7667, 0.1458, 0.8684, 0.07531, 0.8706, 0.07916, 0.8654, 0.07865, 0.8683, 0.1458, 0.8654, 0.1424, 0.8706, 0.142, 0.6666, 0.08912, 0.6696, 0.09247, 0.6644, 0.09298, 0.6665, 0.1337, 0.6642, 0.1298, 0.6694, 0.1303, 0.5664, 0.08851, 0.5686, 0.0924, 0.5634, 0.09183, 0.5661, 0.133, 0.5632, 0.1296, 0.5684, 0.1292, 0.8654, 0.07417, 0.8654, 0.07865, 0.7697, 0.07865, 0.7697, 0.07417, 0.7644, 0.07916, 0.7697, 0.07865, 0.7697, 0.1424, 0.7644, 0.142, 0.7697, 0.1469, 0.7697, 0.1424, 0.8654, 0.1424, 0.8654, 0.1469, 0.8706, 0.142, 0.8654, 0.1424, 0.8654, 0.07865, 0.8706, 0.07916, 0.9661, 0.08804, 0.9654, 0.09247, 0.8706, 0.07916, 0.8713, 0.07473, 0.8712, 0.1464, 0.8706, 0.142, 0.9657, 0.1303, 0.9662, 0.1347, 0.5684, 0.1292, 0.5632, 0.1296, 0.5634, 0.09183, 0.5686, 0.0924, 0.6644, 0.0885, 0.6644, 0.09298, 0.5686, 0.0924, 0.5687, 0.08792, 0.5684, 0.1337, 0.5684, 0.1292, 0.6642, 0.1298, 0.6641, 0.1343, 0.6694, 0.1303, 0.6642, 0.1298, 0.6644, 0.09298, 0.6696, 0.09247, 0.7638, 0.07473, 0.7644, 0.07916, 0.6696, 0.09247, 0.669, 0.08804, 0.6689, 0.1347, 0.6694, 0.1303, 0.7644, 0.142, 0.7639, 0.1464, 0.7697, 0.004958, 0.8654, 0.004958, 0.8654, 0.06873, 0.7697, 0.06873, 0.5686, 0.01871, 0.6644, 0.01929, 0.6642, 0.05613, 0.5684, 0.05555, 0.6696, 0.01878, 0.7644, 0.005475, 0.7644, 0.06828, 0.6694, 0.05659, 0.8706, 0.005475, 0.9654, 0.01878, 0.9657, 0.05659, 0.8706, 0.06828, 0.7667, 0.001616, 0.7697, 0.004958, 0.7644, 0.005475, 0.7644, 0.06828, 0.7697, 0.06873, 0.7667, 0.07211, 0.8684, 0.001616, 0.8706, 0.005475, 0.8654, 0.004958, 0.8683, 0.07211, 0.8654, 0.06873, 0.8706, 0.06828, 0.6666, 0.01543, 0.6696, 0.01878, 0.6644, 0.01929, 0.6665, 0.05996, 0.6642, 0.05613, 0.6694, 0.05659, 0.5664, 0.01482, 0.5686, 0.01871, 0.5634, 0.01814, 0.5661, 0.05935, 0.5632, 0.05595, 0.5684, 0.05555, 0.8654, 0.0004833, 0.8654, 0.004958, 0.7697, 0.004958, 0.7697, 0.000483, 0.7644, 0.005475, 0.7697, 0.004958, 0.7697, 0.06873, 0.7644, 0.06828, 0.7697, 0.07321, 0.7697, 0.06873, 0.8654, 0.06873, 0.8654, 0.07321, 0.8706, 0.06828, 0.8654, 0.06873, 0.8654, 0.004958, 0.8706, 0.005475, 0.9661, 0.01435, 0.9654, 0.01878, 0.8706, 0.005475, 0.8713, 0.001044, 0.8712, 0.07272, 0.8706, 0.06828, 0.9657, 0.05659, 0.9662, 0.06103, 0.5684, 0.05555, 0.5632, 0.05595, 0.5634, 0.01814, 0.5686, 0.01871, 0.6644, 0.01481, 0.6644, 0.01929, 0.5686, 0.01871, 0.5687, 0.01423, 0.5684, 0.06002, 0.5684, 0.05555, 0.6642, 0.05613, 0.6641, 0.0606, 0.6694, 0.05659, 0.6642, 0.05613, 0.6644, 0.01929, 0.6696, 0.01878, 0.7638, 0.001044, 0.7644, 0.005475, 0.6696, 0.01878, 0.669, 0.01435, 0.6689, 0.06103, 0.6694, 0.05659, 0.7644, 0.06828, 0.7639, 0.07272, 0.3688, 0.7583, 0.3688, 0.854, 0.305, 0.854, 0.305, 0.7583, 0.355, 0.5573, 0.3545, 0.653, 0.3176, 0.6528, 0.3182, 0.5571, 0.355, 0.6583, 0.3683, 0.7531, 0.3055, 0.753, 0.3172, 0.658, 0.3683, 0.8593, 0.355, 0.9541, 0.3172, 0.9543, 0.3055, 0.8593, 0.3721, 0.7553, 0.3688, 0.7583, 0.3683, 0.7531, 0.3055, 0.753, 0.305, 0.7583, 0.3016, 0.7554, 0.3721, 0.857, 0.3683, 0.8593, 0.3688, 0.854, 0.3016, 0.857, 0.305, 0.854, 0.3055, 0.8593, 0.3583, 0.6553, 0.355, 0.6583, 0.3545, 0.653, 0.3138, 0.6551, 0.3176, 0.6528, 0.3172, 0.658, 0.3589, 0.5551, 0.355, 0.5573, 0.3556, 0.552, 0.3144, 0.5547, 0.3178, 0.5518, 0.3182, 0.5571, 0.3733, 0.854, 0.3688, 0.854, 0.3688, 0.7583, 0.3733, 0.7583, 0.3683, 0.7531, 0.3688, 0.7583, 0.305, 0.7583, 0.3055, 0.753, 0.3005, 0.7583, 0.305, 0.7583, 0.305, 0.854, 0.3005, 0.854, 0.3055, 0.8593, 0.305, 0.854, 0.3688, 0.854, 0.3683, 0.8593, 0.3594, 0.9547, 0.355, 0.9541, 0.3683, 0.8593, 0.3727, 0.8599, 0.301, 0.8598, 0.3055, 0.8593, 0.3172, 0.9543, 0.3127, 0.9548, 0.3182, 0.5571, 0.3178, 0.5518, 0.3556, 0.552, 0.355, 0.5573, 0.3589, 0.653, 0.3545, 0.653, 0.355, 0.5573, 0.3595, 0.5573, 0.3137, 0.557, 0.3182, 0.5571, 0.3176, 0.6528, 0.3131, 0.6528, 0.3172, 0.658, 0.3176, 0.6528, 0.3545, 0.653, 0.355, 0.6583, 0.3727, 0.7524, 0.3683, 0.7531, 0.355, 0.6583, 0.3594, 0.6576, 0.3127, 0.6575, 0.3172, 0.658, 0.3055, 0.753, 0.301, 0.7525, 0.7001, 0.6116, 0.7001, 0.7073, 0.6363, 0.7073, 0.6363, 0.6116, 0.7001, 0.4096, 0.7001, 0.5053, 0.6363, 0.5053, 0.6363, 0.4096, 0.7001, 0.5106, 0.7001, 0.6063, 0.6363, 0.6063, 0.6363, 0.5106, 0.7001, 0.7126, 0.7001, 0.8083, 0.6363, 0.8083, 0.6363, 0.7126, 0.7038, 0.609, 0.7001, 0.6116, 0.7001, 0.6063, 0.6363, 0.6063, 0.6363, 0.6116, 0.6327, 0.609, 0.7038, 0.71, 0.7001, 0.7126, 0.7001, 0.7073, 0.6327, 0.71, 0.6363, 0.7073, 0.6363, 0.7126, 0.7038, 0.508, 0.7001, 0.5106, 0.7001, 0.5053, 0.6327, 0.508, 0.6363, 0.5053, 0.6363, 0.5106, 0.7038, 0.407, 0.7001, 0.4096, 0.7001, 0.4043, 0.6327, 0.407, 0.6363, 0.4043, 0.6363, 0.4096, 0.7046, 0.7073, 0.7001, 0.7073, 0.7001, 0.6116, 0.7046, 0.6116, 0.7001, 0.6063, 0.7001, 0.6116, 0.6363, 0.6116, 0.6363, 0.6063, 0.6318, 0.6116, 0.6363, 0.6116, 0.6363, 0.7073, 0.6318, 0.7073, 0.6363, 0.7126, 0.6363, 0.7073, 0.7001, 0.7073, 0.7001, 0.7126, 0.7046, 0.8083, 0.7001, 0.8083, 0.7001, 0.7126, 0.7046, 0.7126, 0.6318, 0.7126, 0.6363, 0.7126, 0.6363, 0.8083, 0.6318, 0.8083, 0.6363, 0.4096, 0.6363, 0.4043, 0.7001, 0.4043, 0.7001, 0.4096, 0.7046, 0.5053, 0.7001, 0.5053, 0.7001, 0.4096, 0.7046, 0.4096, 0.6318, 0.4096, 0.6363, 0.4096, 0.6363, 0.5053, 0.6318, 0.5053, 0.6363, 0.5106, 0.6363, 0.5053, 0.7001, 0.5053, 0.7001, 0.5106, 0.7046, 0.6063, 0.7001, 0.6063, 0.7001, 0.5106, 0.7046, 0.5106, 0.6318, 0.5106, 0.6363, 0.5106, 0.6363, 0.6063, 0.6318, 0.6063, 0.5527, 0.6116, 0.5527, 0.7073, 0.4888, 0.7073, 0.4888, 0.6116, 0.5527, 0.4096, 0.5527, 0.5053, 0.4888, 0.5053, 0.4888, 0.4096, 0.5527, 0.5106, 0.5527, 0.6063, 0.4888, 0.6063, 0.4888, 0.5106, 0.5527, 0.7126, 0.5527, 0.8083, 0.4888, 0.8083, 0.4888, 0.7126, 0.5563, 0.609, 0.5527, 0.6116, 0.5527, 0.6063, 0.4888, 0.6063, 0.4888, 0.6116, 0.4852, 0.609, 0.5563, 0.71, 0.5527, 0.7126, 0.5527, 0.7073, 0.4852, 0.71, 0.4888, 0.7073, 0.4888, 0.7126, 0.5563, 0.508, 0.5527, 0.5106, 0.5527, 0.5053, 0.4852, 0.508, 0.4888, 0.5053, 0.4888, 0.5106, 0.5563, 0.407, 0.5527, 0.4096, 0.5527, 0.4043, 0.4852, 0.407, 0.4888, 0.4043, 0.4888, 0.4096, 0.5571, 0.7073, 0.5527, 0.7073, 0.5527, 0.6116, 0.5571, 0.6116, 0.5527, 0.6063, 0.5527, 0.6116, 0.4888, 0.6116, 0.4888, 0.6063, 0.4844, 0.6116, 0.4888, 0.6116, 0.4888, 0.7073, 0.4844, 0.7073, 0.4888, 0.7126, 0.4888, 0.7073, 0.5527, 0.7073, 0.5527, 0.7126, 0.5571, 0.8083, 0.5527, 0.8083, 0.5527, 0.7126, 0.5571, 0.7126, 0.4844, 0.7126, 0.4888, 0.7126, 0.4888, 0.8083, 0.4844, 0.8083, 0.4888, 0.4096, 0.4888, 0.4043, 0.5527, 0.4043, 0.5527, 0.4096, 0.5571, 0.5053, 0.5527, 0.5053, 0.5527, 0.4096, 0.5571, 0.4096, 0.4844, 0.4096, 0.4888, 0.4096, 0.4888, 0.5053, 0.4844, 0.5053, 0.4888, 0.5106, 0.4888, 0.5053, 0.5527, 0.5053, 0.5527, 0.5106, 0.5571, 0.6063, 0.5527, 0.6063, 0.5527, 0.5106, 0.5571, 0.5106, 0.4844, 0.5106, 0.4888, 0.5106, 0.4888, 0.6063, 0.4844, 0.6063, 0.995, 0.6108, 0.995, 0.7066, 0.9313, 0.7066, 0.9313, 0.6108, 0.9813, 0.4098, 0.9807, 0.5055, 0.9439, 0.5053, 0.9445, 0.4096, 0.9812, 0.5108, 0.9945, 0.6056, 0.9317, 0.6056, 0.9434, 0.5106, 0.9945, 0.7118, 0.9812, 0.8066, 0.9434, 0.8068, 0.9317, 0.7118, 0.9984, 0.6078, 0.995, 0.6108, 0.9945, 0.6056, 0.9317, 0.6056, 0.9313, 0.6108, 0.9279, 0.6079, 0.9984, 0.7095, 0.9945, 0.7118, 0.995, 0.7066, 0.9279, 0.7095, 0.9313, 0.7066, 0.9317, 0.7118, 0.9846, 0.5078, 0.9812, 0.5108, 0.9807, 0.5055, 0.94, 0.5076, 0.9439, 0.5053, 0.9434, 0.5106, 0.9852, 0.4076, 0.9813, 0.4098, 0.9819, 0.4046, 0.9406, 0.4072, 0.9441, 0.4043, 0.9445, 0.4096, 0.9995, 0.7066, 0.995, 0.7066, 0.995, 0.6108, 0.9995, 0.6108, 0.9945, 0.6056, 0.995, 0.6108, 0.9313, 0.6108, 0.9317, 0.6056, 0.9268, 0.6108, 0.9313, 0.6108, 0.9313, 0.7066, 0.9268, 0.7066, 0.9317, 0.7118, 0.9313, 0.7066, 0.995, 0.7066, 0.9945, 0.7118, 0.9857, 0.8072, 0.9812, 0.8066, 0.9945, 0.7118, 0.999, 0.7124, 0.9273, 0.7123, 0.9317, 0.7118, 0.9434, 0.8068, 0.939, 0.8074, 0.9445, 0.4096, 0.9441, 0.4043, 0.9819, 0.4046, 0.9813, 0.4098, 0.9852, 0.5056, 0.9807, 0.5055, 0.9813, 0.4098, 0.9858, 0.4098, 0.94, 0.4096, 0.9445, 0.4096, 0.9439, 0.5053, 0.9394, 0.5053, 0.9434, 0.5106, 0.9439, 0.5053, 0.9807, 0.5055, 0.9812, 0.5108, 0.999, 0.605, 0.9945, 0.6056, 0.9812, 0.5108, 0.9857, 0.5102, 0.939, 0.51, 0.9434, 0.5106, 0.9317, 0.6056, 0.9273, 0.605, 0.6264, 0.6116, 0.6264, 0.7073, 0.5626, 0.7073, 0.5626, 0.6116, 0.6264, 0.4096, 0.6264, 0.5053, 0.5626, 0.5053, 0.5626, 0.4096, 0.6264, 0.5106, 0.6264, 0.6063, 0.5626, 0.6063, 0.5626, 0.5106, 0.6264, 0.7126, 0.6264, 0.8083, 0.5626, 0.8083, 0.5626, 0.7126, 0.63, 0.609, 0.6264, 0.6116, 0.6264, 0.6063, 0.5626, 0.6063, 0.5626, 0.6116, 0.559, 0.609, 0.63, 0.71, 0.6264, 0.7126, 0.6264, 0.7073, 0.559, 0.71, 0.5626, 0.7073, 0.5626, 0.7126, 0.63, 0.508, 0.6264, 0.5106, 0.6264, 0.5053, 0.559, 0.508, 0.5626, 0.5053, 0.5626, 0.5106, 0.63, 0.407, 0.6264, 0.4096, 0.6264, 0.4043, 0.559, 0.407, 0.5626, 0.4043, 0.5626, 0.4096, 0.6309, 0.7073, 0.6264, 0.7073, 0.6264, 0.6116, 0.6309, 0.6116, 0.6264, 0.6063, 0.6264, 0.6116, 0.5626, 0.6116, 0.5626, 0.6063, 0.5581, 0.6116, 0.5626, 0.6116, 0.5626, 0.7073, 0.5581, 0.7073, 0.5626, 0.7126, 0.5626, 0.7073, 0.6264, 0.7073, 0.6264, 0.7126, 0.6309, 0.8083, 0.6264, 0.8083, 0.6264, 0.7126, 0.6309, 0.7126, 0.5581, 0.7126, 0.5626, 0.7126, 0.5626, 0.8083, 0.5581, 0.8083, 0.5626, 0.4096, 0.5626, 0.4043, 0.6264, 0.4043, 0.6264, 0.4096, 0.6309, 0.5053, 0.6264, 0.5053, 0.6264, 0.4096, 0.6309, 0.4096, 0.5581, 0.4096, 0.5626, 0.4096, 0.5626, 0.5053, 0.5581, 0.5053, 0.5626, 0.5106, 0.5626, 0.5053, 0.6264, 0.5053, 0.6264, 0.5106, 0.6309, 0.6063, 0.6264, 0.6063, 0.6264, 0.5106, 0.6309, 0.5106, 0.5581, 0.5106, 0.5626, 0.5106, 0.5626, 0.6063, 0.5581, 0.6063, 0.07398, 0.2069, 0.07398, 0.3026, 0.004958, 0.3026, 0.004958, 0.2069, 0.06058, 0.005727, 0.06068, 0.1015, 0.0186, 0.1015, 0.0185, 0.005771, 0.06117, 0.1067, 0.0735, 0.2016, 0.00545, 0.2016, 0.01811, 0.1067, 0.0735, 0.3079, 0.06117, 0.4028, 0.01811, 0.4027, 0.00545, 0.3079, 0.07734, 0.2039, 0.07398, 0.2069, 0.0735, 0.2016, 0.00545, 0.2016, 0.004958, 0.2069, 0.001601, 0.2039, 0.07734, 0.3056, 0.0735, 0.3079, 0.07398, 0.3026, 0.001602, 0.3056, 0.004958, 0.3026, 0.00545, 0.3079, 0.06453, 0.1037, 0.06117, 0.1067, 0.06068, 0.1015, 0.01475, 0.1038, 0.0186, 0.1015, 0.01811, 0.1067, 0.06442, 0.003428, 0.06058, 0.005727, 0.06105, 0.000483, 0.01464, 0.003495, 0.01799, 0.0005301, 0.0185, 0.005771, 0.07846, 0.3026, 0.07398, 0.3026, 0.07398, 0.2069, 0.07846, 0.2069, 0.0735, 0.2016, 0.07398, 0.2069, 0.004958, 0.2069, 0.00545, 0.2016, 0.000483, 0.2069, 0.004958, 0.2069, 0.004958, 0.3026, 0.0004831, 0.3026, 0.00545, 0.3079, 0.004958, 0.3026, 0.07398, 0.3026, 0.0735, 0.3079, 0.0656, 0.4034, 0.06117, 0.4028, 0.0735, 0.3079, 0.07794, 0.3084, 0.001015, 0.3084, 0.00545, 0.3079, 0.01811, 0.4027, 0.01367, 0.4033, 0.0185, 0.005771, 0.01799, 0.0005301, 0.06105, 0.000483, 0.06058, 0.005727, 0.06516, 0.1015, 0.06068, 0.1015, 0.06058, 0.005727, 0.06506, 0.005723, 0.01402, 0.005776, 0.0185, 0.005771, 0.0186, 0.1015, 0.01412, 0.1015, 0.01811, 0.1067, 0.0186, 0.1015, 0.06068, 0.1015, 0.06117, 0.1067, 0.07794, 0.2011, 0.0735, 0.2016, 0.06117, 0.1067, 0.0656, 0.1061, 0.01367, 0.1062, 0.01811, 0.1067, 0.00545, 0.2016, 0.001015, 0.201])
me_cellar_arch.use_remesh_preserve_volume = False
me_cellar_arch.use_remesh_preserve_attributes = False
me_cellar_arch.use_mirror_vertex_groups = False
me_cellar_arch.update()

# ---- objects
ob_cellar_arch = bpy.data.objects.new('Cellar_Arch', me_cellar_arch)

# ---- transforms, parenting, visibility, modifiers, constraints
ob_cellar_arch.location = (0.0, 0.0, 0.0)
ob_cellar_arch.lineart.crease_threshold = 0.0

# ---- collection membership
col_collection_1.objects.link(ob_cellar_arch)

# ---- scene / render settings (as saved in the file)
scene.frame_start = 1; scene.frame_end = 250; scene.frame_set(87)
scene.render.engine = 'CYCLES'
scene.render.resolution_percentage = 50
scene.render.dither_intensity = 0.0
scene.cycles.use_denoising = False
scene.cycles.samples = 128
scene.cycles.sampling_pattern = 'TABULATED_SOBOL'
scene.cycles.use_adaptive_sampling = False
scene.cycles.use_light_tree = False
scene.cycles.blur_glossy = 0.0
scene.cycles.sample_clamp_indirect = 0.0
scene.view_settings.view_transform = 'Standard'
bpy.context.view_layer.update()

# ---- added for rendering (the .blend has no active camera and no usable light): camera, sun
cam_auto = bpy.data.cameras.new('AutoCamera')
cam_auto.lens = 50.0
cam_auto.sensor_width = 36.0
cam_auto.clip_end = 1000.0
ob_auto_camera = bpy.data.objects.new('AutoCamera', cam_auto)
scene.collection.objects.link(ob_auto_camera)
ob_auto_camera.location = (6.18613, -7.42336, 6.96364)
ob_auto_camera.rotation_euler = (1.09748, -7.21219e-08, 0.694738)
scene.camera = ob_auto_camera
light_auto_sun = bpy.data.lights.new('AutoSun', 'SUN')
light_auto_sun.energy = 3.0
light_auto_sun.angle = 0.0523599
ob_auto_sun = bpy.data.objects.new('AutoSun', light_auto_sun)
scene.collection.objects.link(ob_auto_sun)
ob_auto_sun.rotation_euler = (0.872665, 0.174533, 0.523599)
bpy.context.view_layer.update()
